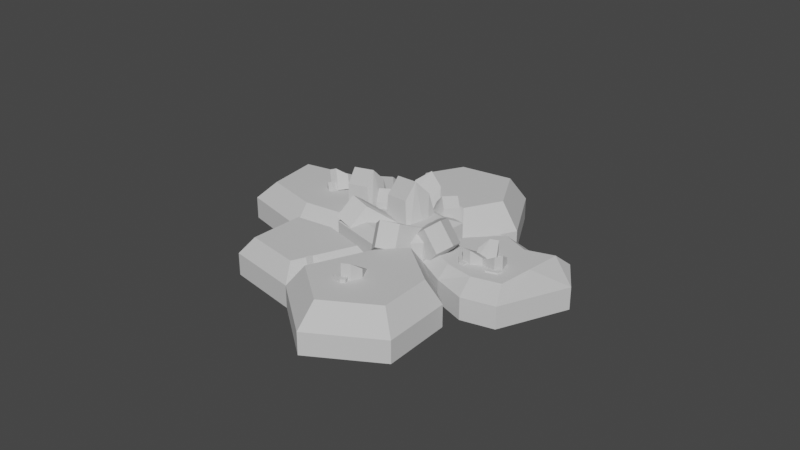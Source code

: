 # Source: LargeDrillable.blend  (saved by Blender 3.0.42; exported with 4.5.12 LTS)
import bpy
from mathutils import Matrix  # noqa: F401  (used for matrix-valued properties, if any)

bpy.ops.wm.read_factory_settings(use_empty=True)
scene = bpy.context.scene
scene.name = 'Scene'

# ---- collections
col_collection = bpy.data.collections.new('Collection'); scene.collection.children.link(col_collection)

# ---- materials (node trees are filled in below, after node groups)
mat_color2 = bpy.data.materials.new('color2')
mat_color2.use_transparent_shadow = False
mat_color2.diffuse_color = (0.64, 0.64, 0.64, 1.0)
mat_color1_002 = bpy.data.materials.new('color1.002')
mat_color1_002.use_transparent_shadow = False
mat_color1_002.diffuse_color = (0.64, 0.64, 0.64, 1.0)
mat_color1_003 = bpy.data.materials.new('color1.003')
mat_color1_003.use_transparent_shadow = False
mat_color1_003.diffuse_color = (0.64, 0.64, 0.64, 1.0)
mat_color1_004 = bpy.data.materials.new('color1.004')
mat_color1_004.use_transparent_shadow = False
mat_color1_004.diffuse_color = (0.64, 0.64, 0.64, 1.0)
mat_color1_005 = bpy.data.materials.new('color1.005')
mat_color1_005.use_transparent_shadow = False
mat_color1_005.diffuse_color = (0.64, 0.64, 0.64, 1.0)
mat_color1_006 = bpy.data.materials.new('color1.006')
mat_color1_006.use_transparent_shadow = False
mat_color1_006.diffuse_color = (0.64, 0.64, 0.64, 1.0)
mat_color1_007 = bpy.data.materials.new('color1.007')
mat_color1_007.use_transparent_shadow = False
mat_color1_007.diffuse_color = (0.64, 0.64, 0.64, 1.0)
mat_color1_008 = bpy.data.materials.new('color1.008')
mat_color1_008.use_transparent_shadow = False
mat_color1_008.diffuse_color = (0.64, 0.64, 0.64, 1.0)
mat_color1_009 = bpy.data.materials.new('color1.009')
mat_color1_009.use_transparent_shadow = False
mat_color1_009.diffuse_color = (0.64, 0.64, 0.64, 1.0)

# ---- material node trees
mat_color2.use_nodes = True; mat_color2.node_tree.nodes.clear()
_N = mat_color2.node_tree.nodes; _L = mat_color2.node_tree.links
n0 = _N.new('ShaderNodeBsdfPrincipled'); n0.name = 'Principled BSDF'; n0.location = (0, 300)
n0.distribution = 'GGX'
n0.subsurface_method = 'RANDOM_WALK_SKIN'
n0.inputs[0].default_value = (0.64, 0.64, 0.64, 1.0)
n0.inputs[3].default_value = 1.0
n0.inputs[27].default_value = (0.0, 0.0, 0.0, 1.0)
n0.inputs[28].default_value = 1.0
n1 = _N.new('ShaderNodeOutputMaterial'); n1.name = 'Material Output'; n1.location = (300, 300)
n2 = _N.new('ShaderNodeRGB'); n2.name = 'RGB'; n2.location = (-300, 300)
n2.label = 'Ambient'
n2.outputs[0].default_value = (0.0, 0.0, 0.0, 1.0)
n3 = _N.new('ShaderNodeRGB'); n3.name = 'RGB.001'; n3.location = (-300, 0)
n3.label = 'Specular'
n3.outputs[0].default_value = (0.5, 0.5, 0.5, 1.0)
_L.new(n0.outputs[0], n1.inputs[0])
n1.is_active_output = True
mat_color1_002.use_nodes = True; mat_color1_002.node_tree.nodes.clear()
_N = mat_color1_002.node_tree.nodes; _L = mat_color1_002.node_tree.links
n0 = _N.new('ShaderNodeBsdfPrincipled'); n0.name = 'Principled BSDF'; n0.location = (0, 300)
n0.distribution = 'GGX'
n0.subsurface_method = 'RANDOM_WALK_SKIN'
n0.inputs[0].default_value = (0.64, 0.64, 0.64, 1.0)
n0.inputs[3].default_value = 1.0
n0.inputs[27].default_value = (0.0, 0.0, 0.0, 1.0)
n0.inputs[28].default_value = 1.0
n1 = _N.new('ShaderNodeOutputMaterial'); n1.name = 'Material Output'; n1.location = (300, 300)
n2 = _N.new('ShaderNodeRGB'); n2.name = 'RGB'; n2.location = (-300, 300)
n2.label = 'Ambient'
n2.outputs[0].default_value = (0.0, 0.0, 0.0, 1.0)
n3 = _N.new('ShaderNodeRGB'); n3.name = 'RGB.001'; n3.location = (-300, 0)
n3.label = 'Specular'
n3.outputs[0].default_value = (0.5, 0.5, 0.5, 1.0)
_L.new(n0.outputs[0], n1.inputs[0])
n1.is_active_output = True
mat_color1_003.use_nodes = True; mat_color1_003.node_tree.nodes.clear()
_N = mat_color1_003.node_tree.nodes; _L = mat_color1_003.node_tree.links
n0 = _N.new('ShaderNodeBsdfPrincipled'); n0.name = 'Principled BSDF'; n0.location = (0, 300)
n0.distribution = 'GGX'
n0.subsurface_method = 'RANDOM_WALK_SKIN'
n0.inputs[0].default_value = (0.64, 0.64, 0.64, 1.0)
n0.inputs[3].default_value = 1.0
n0.inputs[27].default_value = (0.0, 0.0, 0.0, 1.0)
n0.inputs[28].default_value = 1.0
n1 = _N.new('ShaderNodeOutputMaterial'); n1.name = 'Material Output'; n1.location = (300, 300)
n2 = _N.new('ShaderNodeRGB'); n2.name = 'RGB'; n2.location = (-300, 300)
n2.label = 'Ambient'
n2.outputs[0].default_value = (0.0, 0.0, 0.0, 1.0)
n3 = _N.new('ShaderNodeRGB'); n3.name = 'RGB.001'; n3.location = (-300, 0)
n3.label = 'Specular'
n3.outputs[0].default_value = (0.5, 0.5, 0.5, 1.0)
_L.new(n0.outputs[0], n1.inputs[0])
n1.is_active_output = True
mat_color1_004.use_nodes = True; mat_color1_004.node_tree.nodes.clear()
_N = mat_color1_004.node_tree.nodes; _L = mat_color1_004.node_tree.links
n0 = _N.new('ShaderNodeBsdfPrincipled'); n0.name = 'Principled BSDF'; n0.location = (0, 300)
n0.distribution = 'GGX'
n0.subsurface_method = 'RANDOM_WALK_SKIN'
n0.inputs[0].default_value = (0.64, 0.64, 0.64, 1.0)
n0.inputs[3].default_value = 1.0
n0.inputs[27].default_value = (0.0, 0.0, 0.0, 1.0)
n0.inputs[28].default_value = 1.0
n1 = _N.new('ShaderNodeOutputMaterial'); n1.name = 'Material Output'; n1.location = (300, 300)
n2 = _N.new('ShaderNodeRGB'); n2.name = 'RGB'; n2.location = (-300, 300)
n2.label = 'Ambient'
n2.outputs[0].default_value = (0.0, 0.0, 0.0, 1.0)
n3 = _N.new('ShaderNodeRGB'); n3.name = 'RGB.001'; n3.location = (-300, 0)
n3.label = 'Specular'
n3.outputs[0].default_value = (0.5, 0.5, 0.5, 1.0)
_L.new(n0.outputs[0], n1.inputs[0])
n1.is_active_output = True
mat_color1_005.use_nodes = True; mat_color1_005.node_tree.nodes.clear()
_N = mat_color1_005.node_tree.nodes; _L = mat_color1_005.node_tree.links
n0 = _N.new('ShaderNodeBsdfPrincipled'); n0.name = 'Principled BSDF'; n0.location = (0, 300)
n0.distribution = 'GGX'
n0.subsurface_method = 'RANDOM_WALK_SKIN'
n0.inputs[0].default_value = (0.64, 0.64, 0.64, 1.0)
n0.inputs[3].default_value = 1.0
n0.inputs[27].default_value = (0.0, 0.0, 0.0, 1.0)
n0.inputs[28].default_value = 1.0
n1 = _N.new('ShaderNodeOutputMaterial'); n1.name = 'Material Output'; n1.location = (300, 300)
n2 = _N.new('ShaderNodeRGB'); n2.name = 'RGB'; n2.location = (-300, 300)
n2.label = 'Ambient'
n2.outputs[0].default_value = (0.0, 0.0, 0.0, 1.0)
n3 = _N.new('ShaderNodeRGB'); n3.name = 'RGB.001'; n3.location = (-300, 0)
n3.label = 'Specular'
n3.outputs[0].default_value = (0.5, 0.5, 0.5, 1.0)
_L.new(n0.outputs[0], n1.inputs[0])
n1.is_active_output = True
mat_color1_006.use_nodes = True; mat_color1_006.node_tree.nodes.clear()
_N = mat_color1_006.node_tree.nodes; _L = mat_color1_006.node_tree.links
n0 = _N.new('ShaderNodeBsdfPrincipled'); n0.name = 'Principled BSDF'; n0.location = (0, 300)
n0.distribution = 'GGX'
n0.subsurface_method = 'RANDOM_WALK_SKIN'
n0.inputs[0].default_value = (0.64, 0.64, 0.64, 1.0)
n0.inputs[3].default_value = 1.0
n0.inputs[27].default_value = (0.0, 0.0, 0.0, 1.0)
n0.inputs[28].default_value = 1.0
n1 = _N.new('ShaderNodeOutputMaterial'); n1.name = 'Material Output'; n1.location = (300, 300)
n2 = _N.new('ShaderNodeRGB'); n2.name = 'RGB'; n2.location = (-300, 300)
n2.label = 'Ambient'
n2.outputs[0].default_value = (0.0, 0.0, 0.0, 1.0)
n3 = _N.new('ShaderNodeRGB'); n3.name = 'RGB.001'; n3.location = (-300, 0)
n3.label = 'Specular'
n3.outputs[0].default_value = (0.5, 0.5, 0.5, 1.0)
_L.new(n0.outputs[0], n1.inputs[0])
n1.is_active_output = True
mat_color1_007.use_nodes = True; mat_color1_007.node_tree.nodes.clear()
_N = mat_color1_007.node_tree.nodes; _L = mat_color1_007.node_tree.links
n0 = _N.new('ShaderNodeBsdfPrincipled'); n0.name = 'Principled BSDF'; n0.location = (0, 300)
n0.distribution = 'GGX'
n0.subsurface_method = 'RANDOM_WALK_SKIN'
n0.inputs[0].default_value = (0.64, 0.64, 0.64, 1.0)
n0.inputs[3].default_value = 1.0
n0.inputs[27].default_value = (0.0, 0.0, 0.0, 1.0)
n0.inputs[28].default_value = 1.0
n1 = _N.new('ShaderNodeOutputMaterial'); n1.name = 'Material Output'; n1.location = (300, 300)
n2 = _N.new('ShaderNodeRGB'); n2.name = 'RGB'; n2.location = (-300, 300)
n2.label = 'Ambient'
n2.outputs[0].default_value = (0.0, 0.0, 0.0, 1.0)
n3 = _N.new('ShaderNodeRGB'); n3.name = 'RGB.001'; n3.location = (-300, 0)
n3.label = 'Specular'
n3.outputs[0].default_value = (0.5, 0.5, 0.5, 1.0)
_L.new(n0.outputs[0], n1.inputs[0])
n1.is_active_output = True
mat_color1_008.use_nodes = True; mat_color1_008.node_tree.nodes.clear()
_N = mat_color1_008.node_tree.nodes; _L = mat_color1_008.node_tree.links
n0 = _N.new('ShaderNodeBsdfPrincipled'); n0.name = 'Principled BSDF'; n0.location = (0, 300)
n0.distribution = 'GGX'
n0.subsurface_method = 'RANDOM_WALK_SKIN'
n0.inputs[0].default_value = (0.64, 0.64, 0.64, 1.0)
n0.inputs[3].default_value = 1.0
n0.inputs[27].default_value = (0.0, 0.0, 0.0, 1.0)
n0.inputs[28].default_value = 1.0
n1 = _N.new('ShaderNodeOutputMaterial'); n1.name = 'Material Output'; n1.location = (300, 300)
n2 = _N.new('ShaderNodeRGB'); n2.name = 'RGB'; n2.location = (-300, 300)
n2.label = 'Ambient'
n2.outputs[0].default_value = (0.0, 0.0, 0.0, 1.0)
n3 = _N.new('ShaderNodeRGB'); n3.name = 'RGB.001'; n3.location = (-300, 0)
n3.label = 'Specular'
n3.outputs[0].default_value = (0.5, 0.5, 0.5, 1.0)
_L.new(n0.outputs[0], n1.inputs[0])
n1.is_active_output = True
mat_color1_009.use_nodes = True; mat_color1_009.node_tree.nodes.clear()
_N = mat_color1_009.node_tree.nodes; _L = mat_color1_009.node_tree.links
n0 = _N.new('ShaderNodeBsdfPrincipled'); n0.name = 'Principled BSDF'; n0.location = (0, 300)
n0.distribution = 'GGX'
n0.subsurface_method = 'RANDOM_WALK_SKIN'
n0.inputs[0].default_value = (0.64, 0.64, 0.64, 1.0)
n0.inputs[3].default_value = 1.0
n0.inputs[27].default_value = (0.0, 0.0, 0.0, 1.0)
n0.inputs[28].default_value = 1.0
n1 = _N.new('ShaderNodeOutputMaterial'); n1.name = 'Material Output'; n1.location = (300, 300)
n2 = _N.new('ShaderNodeRGB'); n2.name = 'RGB'; n2.location = (-300, 300)
n2.label = 'Ambient'
n2.outputs[0].default_value = (0.0, 0.0, 0.0, 1.0)
n3 = _N.new('ShaderNodeRGB'); n3.name = 'RGB.001'; n3.location = (-300, 0)
n3.label = 'Specular'
n3.outputs[0].default_value = (0.5, 0.5, 0.5, 1.0)
_L.new(n0.outputs[0], n1.inputs[0])
n1.is_active_output = True

# ---- world
world_world = bpy.data.worlds.new('World'); scene.world = world_world
world_world.use_nodes = True; world_world.node_tree.nodes.clear()
_N = world_world.node_tree.nodes; _L = world_world.node_tree.links
n0 = _N.new('ShaderNodeOutputWorld'); n0.name = 'World Output'; n0.location = (300, 300)
n1 = _N.new('ShaderNodeBackground'); n1.name = 'Background'; n1.location = (10, 300)
n1.inputs[0].default_value = (0.05088, 0.05088, 0.05088, 1.0)
_L.new(n1.outputs[0], n0.inputs[0])
n0.is_active_output = True
world_world.color = (0.05088, 0.05088, 0.05088)
world_world.use_sun_shadow = False
world_world.sun_shadow_jitter_overblur = 0.0

# ---- meshes
me_rock_type4_02_mesh = bpy.data.meshes.new('Rock Type4 02_mesh')
me_rock_type4_02_mesh.from_pydata([(0.03824, -0.05998, -0.416), (0.9603, -0.05998, 0.2959), (1.069, -0.05998, -0.2031), (0.3246, -0.05998, -0.781), (-0.1411, -0.05998, -1.265), (-0.7169, -0.05998, -0.8683), (-0.4342, -0.05998, -0.1345), (-0.4171, -0.05998, 0.2623), (-0.0881, -0.05998, 0.6389), (0.458, -0.05998, 0.264), (1.439, -0.05998, -0.7501), (0.9339, -0.05998, -1.142), (-1.41, -0.05998, -0.7827), (-1.587, -0.05998, -0.09219), (-1.11, -0.05998, 0.3479), (1.107, -0.05998, 0.7979), (0.05866, -0.05998, 1.141), (0.7021, -0.05998, 1.34), (-1.181, -0.05998, 0.7554), (-0.5697, -0.05998, 1.471), (0.03824, 0.1474, -0.416), (0.9603, 0.1474, 0.2959), (1.069, 0.1474, -0.2031), (0.3246, 0.1474, -0.781), (-0.1411, 0.1474, -1.265), (-0.7169, 0.1474, -0.8683), (-0.4342, 0.1474, -0.1345), (-0.4171, 0.1474, 0.2623), (-0.0881, 0.1474, 0.6389), (0.458, 0.1474, 0.264), (1.439, 0.1474, -0.7501), (0.9339, 0.1474, -1.142), (-1.41, 0.1474, -0.7827), (-1.587, 0.1474, -0.09219), (-1.11, 0.1474, 0.3479), (1.107, 0.1474, 0.7979), (0.05866, 0.1474, 1.141), (0.7021, 0.1474, 1.34), (-1.181, 0.1474, 0.7554), (-0.5697, 0.1474, 1.471), (-0.5583, 0.3543, -0.1531), (-0.7724, 0.3543, -0.7089), (-0.5454, 0.3543, 0.1474), (-1.431, 0.3543, -0.1211), (-1.297, 0.3543, -0.6441), (-1.07, 0.3543, 0.2123), (0.4791, 0.3796, 0.3993), (0.08622, 0.3796, 0.669), (0.8404, 0.3796, 0.4223), (0.6546, 0.3796, 1.174), (0.1918, 0.3796, 1.03), (0.946, 0.3796, 0.7834), (0.9875, 0.3206, -0.2505), (0.9061, 0.3206, 0.1222), (0.2175, 0.3206, -0.4095), (0.4313, 0.3206, -0.6821), (0.531, 0.3206, 0.09834), (0.8864, 0.3206, -0.9517), (1.264, 0.3206, -0.659), (0.1958, 0.2984, -0.7588), (-0.01832, 0.2984, -0.4859), (-0.1524, 0.2984, -1.121), (-0.5829, 0.2984, -0.8241), (-0.3715, 0.2984, -0.2755), (-0.4342, 0.3226, -0.1345), (0.03824, 0.3226, -0.416), (-0.4171, 0.3226, 0.2623), (-0.0881, 0.3226, 0.6389), (0.458, 0.3226, 0.264), (-0.3298, 0.3756, -0.05678), (-7.406e-05, 0.3756, -0.2533), (-0.3179, 0.3756, 0.2202), (-0.08826, 0.3756, 0.4831), (0.2929, 0.3756, 0.2214), (-0.1997, 0.2414, 0.636), (-0.4274, 0.2414, 0.3755), (-0.5783, 0.2414, 1.343), (-0.9954, 0.2414, 0.827), (-0.1132, -0.05998, 1.081), (-0.1907, 0.2414, 0.9993), (-0.724, -0.05998, 0.3523), (-0.724, 0.1474, 0.3523), (-0.6378, 0.2414, 0.4447), (-0.1132, 0.1474, 1.081), (-0.3929, -0.05998, 1.225), (-0.4529, 0.2414, 1.104), (-1.016, -0.05998, 0.4908), (-1.016, 0.1474, 0.4908), (-0.8583, 0.2414, 0.5946), (-0.3929, 0.1474, 1.225), (-0.9348, 0.1474, 1.398), (-0.3136, 0.2414, 0.5058), (-0.7868, 0.2414, 1.085), (-0.2031, 0.3756, 0.3517), (-0.9348, -0.05998, 1.398), (-0.2526, -0.05998, 0.4506), (-0.2526, 0.1474, 0.4506), (-0.2526, 0.3226, 0.4506), (-0.4142, 0.2414, 0.722), (-0.4186, -0.05998, 0.7165), (-0.599, 0.2414, 0.905), (-0.6226, -0.05998, 0.9388)], [], [(0, 2, 1), (0, 3, 2), (0, 4, 3), (0, 5, 4), (0, 6, 5), (0, 7, 6), (0, 8, 95, 7), (0, 9, 8), (0, 1, 9), (3, 11, 10, 2), (7, 14, 13, 6), (6, 13, 12, 5), (1, 15, 17, 9), (9, 17, 16, 8), (101, 94, 18, 86), (31, 23, 55, 57), (21, 22, 52, 53), (24, 25, 62, 61), (25, 26, 63, 62), (20, 23, 59, 60), (26, 27, 66, 64), (96, 28, 67, 97), (28, 29, 68, 67), (23, 20, 54, 55), (29, 21, 53, 56), (33, 34, 45, 43), (27, 26, 40, 42), (37, 35, 51, 49), (35, 21, 48, 51), (96, 27, 75, 91), (12, 13, 33, 32), (15, 1, 21, 35), (4, 5, 25, 24), (13, 14, 34, 33), (1, 2, 22, 21), (8, 16, 36, 28), (94, 19, 39, 90), (14, 7, 27, 34), (86, 18, 38, 87), (5, 12, 32, 25), (10, 11, 31, 30), (78, 8, 28, 83), (16, 17, 37, 36), (2, 10, 30, 22), (17, 15, 35, 37), (3, 4, 24, 23), (11, 3, 23, 31), (42, 40, 43, 45), (40, 41, 44, 43), (26, 25, 41, 40), (25, 32, 44, 41), (32, 33, 43, 44), (34, 27, 42, 45), (48, 46, 49, 51), (46, 47, 50, 49), (28, 36, 50, 47), (21, 29, 46, 48), (29, 28, 47, 46), (36, 37, 49, 50), (54, 53, 52), (54, 52, 55), (54, 56, 53), (55, 52, 58, 57), (30, 31, 57, 58), (20, 29, 56, 54), (22, 30, 58, 52), (60, 59, 61), (60, 61, 62), (60, 62, 63), (23, 24, 61, 59), (26, 20, 60, 63), (67, 68, 73, 72), (65, 64, 69, 70), (68, 65, 70, 73), (29, 20, 65, 68), (20, 26, 64, 65), (70, 69, 71), (70, 71, 93, 72), (70, 72, 73), (97, 67, 72, 93), (64, 66, 71, 69), (100, 88, 77, 92), (83, 28, 74, 79), (90, 39, 76, 92), (87, 38, 77, 88), (27, 81, 82, 75), (89, 83, 79, 85), (91, 75, 82, 98), (84, 78, 83, 89), (7, 80, 81, 27), (95, 99, 80, 7), (19, 84, 89, 39), (39, 89, 85, 76), (81, 87, 88, 82), (98, 82, 88, 100), (80, 86, 87, 81), (99, 101, 86, 80), (78, 84, 101, 99), (79, 98, 100, 85), (8, 78, 99, 95), (74, 91, 98, 79), (38, 90, 92, 77), (85, 100, 92, 76), (66, 97, 93, 71), (18, 94, 90, 38), (28, 96, 91, 74), (27, 96, 97, 66), (84, 19, 94, 101)])
_uv = me_rock_type4_02_mesh.uv_layers.new(name='Rock_Type4_02_mesh-mesh-map-0')
_uv.uv.foreach_set('vector', [0.2202, 0.2241, 0.2641, 0.2241, 0.2641, 0.2681, 0.2202, 0.2241, 0.2641, 0.2241, 0.2641, 0.2681, 0.2202, 0.2241, 0.2641, 0.2241, 0.2641, 0.2681, 0.2202, 0.2241, 0.2641, 0.2241, 0.2641, 0.2681, 0.2202, 0.2241, 0.2641, 0.2241, 0.2641, 0.2681, 0.2202, 0.2241, 0.2641, 0.2241, 0.2641, 0.2681, 0.2202, 0.2241, 0.2641, 0.2241, 0.2641, 0.2461, 0.2641, 0.2681, 0.2202, 0.2241, 0.2641, 0.2241, 0.2641, 0.2681, 0.2202, 0.2241, 0.2641, 0.2241, 0.2641, 0.2681, 0.2202, 0.2241, 0.2641, 0.2241, 0.2641, 0.2681, 0.2202, 0.2681, 0.2202, 0.2241, 0.2641, 0.2241, 0.2641, 0.2681, 0.2202, 0.2681, 0.2202, 0.2241, 0.2641, 0.2241, 0.2641, 0.2681, 0.2202, 0.2681, 0.2202, 0.2241, 0.2641, 0.2241, 0.2641, 0.2681, 0.2202, 0.2681, 0.2202, 0.2241, 0.2641, 0.2241, 0.2641, 0.2681, 0.2202, 0.2681, 0.2531, 0.2461, 0.2641, 0.2461, 0.2641, 0.2681, 0.2531, 0.2681, 0.2202, 0.2241, 0.2641, 0.2241, 0.2641, 0.2681, 0.2202, 0.2681, 0.2202, 0.2241, 0.2641, 0.2241, 0.2641, 0.2681, 0.2202, 0.2681, 0.728, 0.1968, 0.772, 0.1968, 0.772, 0.2407, 0.728, 0.2407, 0.728, 0.1968, 0.772, 0.1968, 0.772, 0.2407, 0.728, 0.2407, 0.728, 0.1968, 0.772, 0.1968, 0.772, 0.2407, 0.728, 0.2407, 0.2046, 0.7241, 0.2485, 0.7241, 0.2485, 0.7681, 0.2046, 0.7681, 0.2266, 0.7241, 0.2485, 0.7241, 0.2485, 0.7681, 0.2266, 0.7681, 0.2046, 0.7241, 0.2485, 0.7241, 0.2485, 0.7681, 0.2046, 0.7681, 0.2202, 0.2241, 0.2641, 0.2241, 0.2641, 0.2681, 0.2202, 0.2681, 0.2202, 0.2241, 0.2641, 0.2241, 0.2641, 0.2681, 0.2202, 0.2681, 0.2046, 0.7241, 0.2485, 0.7241, 0.2485, 0.7681, 0.2046, 0.7681, 0.2046, 0.7241, 0.2485, 0.7241, 0.2485, 0.7681, 0.2046, 0.7681, 0.728, 0.1968, 0.772, 0.1968, 0.772, 0.2407, 0.728, 0.2407, 0.728, 0.1968, 0.772, 0.1968, 0.772, 0.2407, 0.728, 0.2407, 0.2422, 0.2241, 0.2641, 0.2241, 0.2641, 0.2681, 0.2422, 0.2681, 0.2046, 0.7241, 0.2485, 0.7241, 0.2485, 0.7681, 0.2046, 0.7681, 0.728, 0.1968, 0.772, 0.1968, 0.772, 0.2407, 0.728, 0.2407, 0.728, 0.1968, 0.772, 0.1968, 0.772, 0.2407, 0.728, 0.2407, 0.2046, 0.7241, 0.2485, 0.7241, 0.2485, 0.7681, 0.2046, 0.7681, 0.2202, 0.2241, 0.2641, 0.2241, 0.2641, 0.2681, 0.2202, 0.2681, 0.728, 0.1968, 0.772, 0.1968, 0.772, 0.2407, 0.728, 0.2407, 0.2422, 0.2241, 0.2641, 0.2241, 0.2641, 0.2681, 0.2422, 0.2681, 0.2046, 0.7241, 0.2485, 0.7241, 0.2485, 0.7681, 0.2046, 0.7681, 0.2531, 0.2241, 0.2641, 0.2241, 0.2641, 0.2681, 0.2531, 0.2681, 0.2046, 0.7241, 0.2485, 0.7241, 0.2485, 0.7681, 0.2046, 0.7681, 0.2202, 0.2241, 0.2641, 0.2241, 0.2641, 0.2681, 0.2202, 0.2681, 0.2422, 0.2241, 0.2641, 0.2241, 0.2641, 0.2681, 0.2424, 0.2681, 0.728, 0.1968, 0.772, 0.1968, 0.772, 0.2407, 0.728, 0.2407, 0.2202, 0.2241, 0.2641, 0.2241, 0.2641, 0.2681, 0.2202, 0.2681, 0.728, 0.1968, 0.772, 0.1968, 0.772, 0.2407, 0.728, 0.2407, 0.728, 0.1968, 0.772, 0.1968, 0.772, 0.2407, 0.728, 0.2407, 0.2202, 0.2241, 0.2641, 0.2241, 0.2641, 0.2681, 0.2202, 0.2681, 0.2046, 0.7241, 0.2485, 0.7241, 0.2485, 0.7681, 0.2046, 0.7681, 0.2046, 0.7241, 0.2485, 0.7241, 0.2485, 0.7681, 0.2046, 0.7681, 0.2046, 0.7241, 0.2485, 0.7241, 0.2485, 0.7681, 0.2046, 0.7681, 0.2046, 0.7241, 0.2485, 0.7241, 0.2485, 0.7681, 0.2046, 0.7681, 0.2046, 0.7241, 0.2485, 0.7241, 0.2485, 0.7681, 0.2046, 0.7681, 0.2046, 0.7241, 0.2485, 0.7241, 0.2485, 0.7681, 0.2046, 0.7681, 0.728, 0.1968, 0.772, 0.1968, 0.772, 0.2407, 0.728, 0.2407, 0.728, 0.1968, 0.772, 0.1968, 0.772, 0.2407, 0.728, 0.2407, 0.728, 0.1968, 0.772, 0.1968, 0.772, 0.2407, 0.728, 0.2407, 0.728, 0.1968, 0.772, 0.1968, 0.772, 0.2407, 0.728, 0.2407, 0.728, 0.1968, 0.772, 0.1968, 0.772, 0.2407, 0.728, 0.2407, 0.728, 0.1968, 0.772, 0.1968, 0.772, 0.2407, 0.728, 0.2407, 0.2202, 0.2241, 0.2641, 0.2241, 0.2641, 0.2681, 0.2202, 0.2241, 0.2641, 0.2241, 0.2641, 0.2681, 0.2202, 0.2241, 0.2641, 0.2241, 0.2641, 0.2681, 0.2202, 0.2241, 0.2641, 0.2241, 0.2641, 0.2681, 0.2202, 0.2681, 0.2202, 0.2241, 0.2641, 0.2241, 0.2641, 0.2681, 0.2202, 0.2681, 0.2202, 0.2241, 0.2641, 0.2241, 0.2641, 0.2681, 0.2202, 0.2681, 0.2202, 0.2241, 0.2641, 0.2241, 0.2641, 0.2681, 0.2202, 0.2681, 0.728, 0.1968, 0.772, 0.1968, 0.772, 0.2407, 0.728, 0.1968, 0.772, 0.1968, 0.772, 0.2407, 0.728, 0.1968, 0.772, 0.1968, 0.772, 0.2407, 0.728, 0.1968, 0.772, 0.1968, 0.772, 0.2407, 0.728, 0.2407, 0.728, 0.1968, 0.772, 0.1968, 0.772, 0.2407, 0.728, 0.2407, 0.2046, 0.7241, 0.2485, 0.7241, 0.2485, 0.7681, 0.2046, 0.7681, 0.2046, 0.7241, 0.2485, 0.7241, 0.2485, 0.7681, 0.2046, 0.7681, 0.2046, 0.7241, 0.2485, 0.7241, 0.2485, 0.7681, 0.2046, 0.7681, 0.2046, 0.7241, 0.2485, 0.7241, 0.2485, 0.7681, 0.2046, 0.7681, 0.2046, 0.7241, 0.2485, 0.7241, 0.2485, 0.7681, 0.2046, 0.7681, 0.2046, 0.7241, 0.2485, 0.7241, 0.2485, 0.7681, 0.2046, 0.7241, 0.2485, 0.7241, 0.2485, 0.7461, 0.2485, 0.7681, 0.2046, 0.7241, 0.2485, 0.7241, 0.2485, 0.7681, 0.2266, 0.7241, 0.2485, 0.7241, 0.2485, 0.7681, 0.2266, 0.7681, 0.2046, 0.7241, 0.2485, 0.7241, 0.2485, 0.7681, 0.2046, 0.7681, 0.2422, 0.257, 0.2641, 0.257, 0.2641, 0.2681, 0.2422, 0.2681, 0.2424, 0.2241, 0.2641, 0.2241, 0.2641, 0.2681, 0.2424, 0.2681, 0.2422, 0.2241, 0.2641, 0.2241, 0.2641, 0.2681, 0.2422, 0.2681, 0.2531, 0.2241, 0.2641, 0.2241, 0.2641, 0.2681, 0.2531, 0.2681, 0.2202, 0.2241, 0.242, 0.2241, 0.242, 0.2681, 0.2202, 0.2681, 0.2313, 0.2241, 0.2424, 0.2241, 0.2424, 0.2681, 0.2313, 0.2681, 0.2422, 0.2241, 0.2641, 0.2241, 0.2641, 0.2459, 0.2422, 0.2459, 0.2312, 0.2241, 0.2422, 0.2241, 0.2424, 0.2681, 0.2313, 0.2681, 0.2202, 0.2241, 0.242, 0.2241, 0.242, 0.2681, 0.2202, 0.2681, 0.2202, 0.2461, 0.2421, 0.2461, 0.242, 0.2681, 0.2202, 0.2681, 0.2202, 0.2241, 0.2312, 0.2241, 0.2313, 0.2681, 0.2202, 0.2681, 0.2202, 0.2241, 0.2313, 0.2241, 0.2313, 0.2681, 0.2202, 0.2681, 0.242, 0.2241, 0.2531, 0.2241, 0.2531, 0.2681, 0.242, 0.2681, 0.2422, 0.2459, 0.2641, 0.2459, 0.2641, 0.257, 0.2422, 0.257, 0.242, 0.2241, 0.2531, 0.2241, 0.2531, 0.2681, 0.242, 0.2681, 0.2421, 0.2461, 0.2531, 0.2461, 0.2531, 0.2681, 0.242, 0.2681, 0.2422, 0.2241, 0.2532, 0.2241, 0.2531, 0.2461, 0.2421, 0.2461, 0.2202, 0.2459, 0.2422, 0.2459, 0.2422, 0.257, 0.2202, 0.257, 0.2202, 0.2241, 0.2422, 0.2241, 0.2421, 0.2461, 0.2202, 0.2461, 0.2202, 0.2241, 0.2422, 0.2241, 0.2422, 0.2459, 0.2202, 0.2459, 0.2202, 0.2241, 0.2422, 0.2241, 0.2422, 0.2681, 0.2202, 0.2681, 0.2202, 0.257, 0.2422, 0.257, 0.2422, 0.2681, 0.2202, 0.2681, 0.2046, 0.7241, 0.2266, 0.7241, 0.2266, 0.7681, 0.2046, 0.7681, 0.2202, 0.2241, 0.2422, 0.2241, 0.2422, 0.2681, 0.2202, 0.2681, 0.2202, 0.2241, 0.2422, 0.2241, 0.2422, 0.2681, 0.2202, 0.2681, 0.2046, 0.7241, 0.2266, 0.7241, 0.2266, 0.7681, 0.2046, 0.7681, 0.2532, 0.2241, 0.2641, 0.2241, 0.2641, 0.2461, 0.2531, 0.2461])
me_rock_type4_02_mesh.materials.append(mat_color2)
me_rock_type4_02_mesh.use_remesh_fix_poles = True
me_rock_type4_02_mesh.use_remesh_preserve_attributes = False
me_rock_type4_02_mesh.update()
me_rock_type3_04_mesh = bpy.data.meshes.new('Rock Type3 04_mesh')
me_rock_type3_04_mesh.from_pydata([(0.4352, -0.1261, 0.1062), (0.3561, 0.07993, 0.44), (0.06239, -0.2538, 0.2168), (0.1335, 0.03114, 0.4773), (0.3614, 0.05889, -0.09196), (0.2947, 0.2544, 0.3017), (-0.009163, -0.07438, 0.02465), (0.07206, 0.2056, 0.339), (0.2452, 0.1307, 0.5595), (0.2572, -0.2111, 0.1841), (0.1838, 0.3052, 0.4213), (0.1666, 0.01619, -0.05929), (0.4324, -0.1261, -0.2573), (0.6771, 0.07993, -0.01701), (0.3342, -0.2538, 0.1189), (0.5939, 0.03114, 0.1928), (0.2247, 0.05889, -0.2967), (0.527, 0.2544, -0.03599), (0.1328, -0.07438, 0.08073), (0.4438, 0.2056, 0.1738), (0.7221, 0.1307, 0.1397), (0.4071, -0.2111, -0.06472), (0.572, 0.3052, 0.1207), (0.1518, 0.01619, -0.1131), (0.1105, -0.1261, 0.2188), (-0.2008, 0.07993, 0.3627), (-0.2067, -0.2538, -0.006116), (-0.3676, 0.03114, 0.2107), (0.2208, 0.05889, 0.03833), (-0.13, 0.2544, 0.229), (-0.09974, -0.07438, -0.1811), (-0.2968, 0.2056, 0.07696), (-0.3633, 0.1307, 0.3494), (-0.06067, -0.2111, 0.1269), (-0.2925, 0.3052, 0.2156), (0.07481, 0.01619, -0.09471), (-0.209, -0.1261, -0.212), (-0.2528, 0.07993, -0.5521), (0.1008, -0.2538, -0.447), (-0.05767, 0.03114, -0.6656), (-0.06999, 0.05889, -0.05258), (-0.1465, 0.2544, -0.4444), (0.2355, -0.07438, -0.2925), (0.04861, 0.2056, -0.5579), (-0.1913, 0.1307, -0.7032), (-0.06997, -0.2111, -0.3477), (-0.08497, 0.3052, -0.5954), (0.1008, 0.01619, -0.1519), (0.1567, -0.1045, -0.4689), (0.2318, 0.1484, -0.4881), (0.4126, -0.1045, -0.3811), (0.3666, 0.1484, -0.4166), (0.06969, -0.1045, -0.3048), (0.161, 0.1703, -0.3547), (0.3282, -0.1045, -0.222), (0.2958, 0.1703, -0.2831), (0.3059, 0.2303, -0.465), (0.2946, -0.1045, -0.4437), (0.2351, 0.2522, -0.3316), (0.1877, -0.1045, -0.2422), (-0.04001, -0.1349, 0.09733), (-0.1013, 0.2817, -0.01457), (-0.004361, -0.1349, -0.3469), (-0.04216, 0.2817, -0.259), (0.2574, -0.1349, 0.1693), (0.1405, 0.3178, 0.04399), (0.284, -0.1349, -0.277), (0.1997, 0.3178, -0.2004), (-0.09479, 0.4167, -0.1423), (-0.05615, -0.1349, -0.133), (0.1471, 0.4528, -0.08379), (0.3091, -0.1349, -0.04454), (-0.1632, -0.1245, 0.03089), (-0.2373, 0.1662, -0.01847), (-0.2848, -0.1245, -0.2553), (-0.2798, 0.1662, -0.1887), (0.04393, -0.1245, -0.02077), (-0.06885, 0.1914, -0.06049), (-0.08397, -0.1245, -0.3054), (-0.1113, 0.1914, -0.2307), (-0.2746, 0.2604, -0.09959), (-0.2477, -0.1245, -0.1063), (-0.1061, 0.2856, -0.1416), (0.006781, -0.1245, -0.1698), (-0.4711, -0.1067, 0.07909), (-0.546, 0.2566, -0.003177), (-0.532, -0.1067, -0.3047), (-0.546, 0.2566, -0.2225), (-0.2043, -0.1067, 0.07909), (-0.329, 0.2881, -0.003177), (-0.2733, -0.1067, -0.3047), (-0.329, 0.2881, -0.2225), (-0.5667, 0.3743, -0.1128), (-0.532, -0.1067, -0.1128), (-0.3497, 0.4058, -0.1128), (-0.2043, -0.1067, -0.1128), (0.8473, -0.08587, 0.06141), (0.8473, 0.003965, 0.06141), (0.7383, -0.08587, 0.01339), (0.7173, 0.003965, 0.05403), (0.8295, -0.08587, 0.1416), (0.8295, 0.005429, 0.1416), (0.7382, -0.08587, 0.1047), (0.7382, -0.03263, 0.1047), (0.8106, 0.003965, 0.03421), (0.8106, -0.08587, 0.03421), (0.7838, 0.005429, 0.1415), (0.7838, -0.08587, 0.1415), (0.7622, -0.07529, -0.1524), (0.7622, -0.03179, -0.1524), (0.9549, -0.07529, -0.1119), (0.9549, -0.03179, -0.1119), (0.7849, -0.07529, 0.09342), (0.7849, 0.1204, 0.09342), (0.9437, -0.07529, 0.04239), (0.9437, 0.05588, 0.04239), (0.8394, -0.03179, -0.1468), (0.8394, -0.07529, -0.1468), (0.8621, 0.1204, 0.099), (0.8621, -0.07529, 0.099), (1.073, -0.08587, 0.001111), (1.073, 0.003965, 0.001111), (0.989, -0.08587, 0.08536), (1.019, 0.003965, 0.1196), (1.142, -0.08587, 0.04671), (1.142, 0.005429, 0.04671), (1.074, -0.08587, 0.1185), (1.074, -0.03263, 0.1185), (1.035, 0.003965, 0.02546), (1.035, -0.08587, 0.02546), (1.125, 0.005429, 0.08925), (1.125, -0.08587, 0.08925), (0.8431, -0.07529, 0.003109), (0.8431, -0.03179, 0.003109), (0.9505, -0.07529, -0.1619), (0.9505, -0.03179, -0.1619), (1.081, -0.07529, 0.07082), (1.081, 0.1204, 0.07082), (1.09, -0.07529, -0.09571), (1.09, 0.05588, -0.09571), (0.8762, -0.03179, -0.06681), (0.8762, -0.07529, -0.06681), (1.114, 0.1204, 0.0008969), (1.114, -0.07529, 0.0008969), (0.894, -0.08587, -0.1372), (0.894, 0.003965, -0.1372), (1.013, -0.08587, -0.1357), (1.016, 0.003965, -0.1813), (0.879, -0.08587, -0.2179), (0.879, 0.005429, -0.2179), (0.9774, -0.08587, -0.2197), (0.9774, -0.03263, -0.2197), (0.9384, 0.003965, -0.1265), (0.9384, -0.08587, -0.1265), (0.921, 0.005429, -0.2357), (0.921, -0.08587, -0.2357), (1.056, -0.07529, 0.02626), (1.056, -0.03179, 0.02626), (0.8628, -0.07529, 0.06448), (0.8628, -0.03179, 0.06448), (0.9389, -0.07529, -0.191), (0.9389, 0.1204, -0.191), (0.8127, -0.07529, -0.0819), (0.8127, 0.05588, -0.0819), (0.9828, -0.03179, 0.05133), (0.9828, -0.07529, 0.05133), (0.8657, 0.1204, -0.166), (0.8657, -0.07529, -0.166), (0.6603, -0.3111, -0.6088), (0.6603, -0.2212, -0.6088), (0.7293, -0.3111, -0.5118), (0.7681, -0.2212, -0.5359), (0.7167, -0.3111, -0.6686), (0.7167, -0.2198, -0.6686), (0.7762, -0.3111, -0.5901), (0.7762, -0.2578, -0.5901), (0.6779, -0.2212, -0.5667), (0.6779, -0.3111, -0.5667), (0.7559, -0.2198, -0.6451), (0.7559, -0.3111, -0.6451), (0.6239, -0.3005, -0.3816), (0.6239, -0.257, -0.3816), (0.4791, -0.3005, -0.5151), (0.4791, -0.257, -0.5151), (0.7303, -0.3005, -0.6044), (0.7303, -0.1048, -0.6044), (0.5677, -0.3005, -0.6419), (0.5677, -0.1693, -0.6419), (0.5604, -0.257, -0.426), (0.5604, -0.3005, -0.426), (0.6668, -0.1048, -0.6487), (0.6668, -0.3005, -0.6487), (0.3972, 0.04396, 1.028), (0.3972, 0.1338, 1.028), (0.2791, 0.04396, 1.043), (0.2823, 0.1338, 1.089), (0.4236, 0.04396, 1.106), (0.4236, 0.1353, 1.106), (0.3264, 0.04396, 1.121), (0.3264, 0.0972, 1.121), (0.3517, 0.1338, 1.024), (0.3517, 0.04396, 1.024), (0.3846, 0.1353, 1.129), (0.3846, 0.04396, 1.129), (0.2134, 0.05454, 0.8893), (0.2134, 0.09804, 0.8893), (0.3991, 0.05454, 0.8237), (0.3991, 0.09804, 0.8237), (0.3605, 0.05454, 1.088), (0.3605, 0.2502, 1.088), (0.4697, 0.05454, 0.9614), (0.4697, 0.1857, 0.9614), (0.2822, 0.09804, 0.854), (0.2822, 0.05454, 0.854), (0.4294, 0.2502, 1.052), (0.4294, 0.05454, 1.052), (0.01764, -0.07195, 0.9981), (-0.01573, 0.008284, 0.9753), (-0.08475, -0.1236, 0.966), (-0.1365, -0.03923, 0.9849), (0.003192, -0.05548, 1.077), (-0.03072, 0.02606, 1.054), (-0.08246, -0.09782, 1.054), (-0.1022, -0.05027, 1.04), (-0.05046, -0.01223, 0.9539), (-0.01709, -0.09246, 0.9767), (-0.07309, 0.01009, 1.06), (-0.03918, -0.07144, 1.083), (-0.07078, -0.1528, 0.8013), (-0.08694, -0.1139, 0.7903), (0.1091, -0.07395, 0.8154), (0.09296, -0.0351, 0.8044), (-0.04332, -0.07523, 1.034), (-0.116, 0.09954, 0.9844), (0.1028, -0.03416, 0.9648), (0.05403, 0.083, 0.9315), (-0.01519, -0.08536, 0.7857), (0.0009734, -0.1242, 0.7968), (-0.04425, 0.1281, 0.9799), (0.02844, -0.04668, 1.03), (-0.7922, 0.05363, -0.1573), (-0.8256, 0.1339, -0.1801), (-0.8946, 0.001945, -0.1894), (-0.9464, 0.08635, -0.1705), (-0.8067, 0.0701, -0.07817), (-0.8406, 0.1516, -0.1013), (-0.8923, 0.02776, -0.1018), (-0.9121, 0.07531, -0.1153), (-0.8603, 0.1134, -0.2015), (-0.8269, 0.03312, -0.1787), (-0.8829, 0.1357, -0.09552), (-0.849, 0.05414, -0.07236), (-0.8806, -0.02719, -0.3541), (-0.8968, 0.01167, -0.3651), (-0.7007, 0.05163, -0.34), (-0.7169, 0.09048, -0.351), (-0.8532, 0.05035, -0.1213), (-0.9259, 0.2251, -0.1709), (-0.7071, 0.09142, -0.1906), (-0.7558, 0.2086, -0.2239), (-0.825, 0.04022, -0.3696), (-0.8089, 0.001365, -0.3586), (-0.8541, 0.2537, -0.1755), (-0.7814, 0.0789, -0.1259)], [], [(8, 3, 2, 9), (3, 7, 6, 2), (10, 5, 4, 11), (5, 1, 0, 4), (9, 2, 6, 11), (10, 7, 3, 8), (5, 10, 8, 1), (0, 9, 11, 4), (7, 10, 11, 6), (1, 8, 9, 0), (20, 15, 14, 21), (15, 19, 18, 14), (22, 17, 16, 23), (17, 13, 12, 16), (21, 14, 18, 23), (22, 19, 15, 20), (17, 22, 20, 13), (12, 21, 23, 16), (19, 22, 23, 18), (13, 20, 21, 12), (32, 27, 26, 33), (27, 31, 30, 26), (34, 29, 28, 35), (29, 25, 24, 28), (33, 26, 30, 35), (34, 31, 27, 32), (29, 34, 32, 25), (24, 33, 35, 28), (31, 34, 35, 30), (25, 32, 33, 24), (44, 39, 38, 45), (39, 43, 42, 38), (46, 41, 40, 47), (41, 37, 36, 40), (45, 38, 42, 47), (46, 43, 39, 44), (41, 46, 44, 37), (36, 45, 47, 40), (43, 46, 47, 42), (37, 44, 45, 36), (56, 51, 50, 57), (51, 55, 54, 50), (58, 53, 52, 59), (53, 49, 48, 52), (57, 50, 54, 59), (58, 55, 51, 56), (53, 58, 56, 49), (48, 57, 59, 52), (55, 58, 59, 54), (49, 56, 57, 48), (68, 63, 62, 69), (63, 67, 66, 62), (70, 65, 64, 71), (65, 61, 60, 64), (69, 62, 66, 71), (70, 67, 63, 68), (65, 70, 68, 61), (60, 69, 71, 64), (67, 70, 71, 66), (61, 68, 69, 60), (80, 75, 74, 81), (75, 79, 78, 74), (82, 77, 76, 83), (77, 73, 72, 76), (81, 74, 78, 83), (82, 79, 75, 80), (77, 82, 80, 73), (72, 81, 83, 76), (79, 82, 83, 78), (73, 80, 81, 72), (92, 87, 86, 93), (87, 91, 90, 86), (94, 89, 88, 95), (89, 85, 84, 88), (93, 86, 90, 95), (94, 91, 87, 92), (89, 94, 92, 85), (84, 93, 95, 88), (91, 94, 95, 90), (85, 92, 93, 84), (104, 105, 98, 99), (99, 98, 102, 103), (106, 107, 100, 101), (101, 100, 96, 97), (105, 107, 102, 98), (106, 104, 99, 103), (101, 97, 104, 106), (96, 100, 107, 105), (103, 102, 107, 106), (97, 96, 105, 104), (116, 111, 110, 117), (111, 115, 114, 110), (118, 113, 112, 119), (113, 109, 108, 112), (117, 110, 114, 119), (118, 115, 111, 116), (113, 118, 116, 109), (108, 117, 119, 112), (115, 118, 119, 114), (109, 116, 117, 108), (128, 129, 122, 123), (123, 122, 126, 127), (130, 131, 124, 125), (125, 124, 120, 121), (129, 131, 126, 122), (130, 128, 123, 127), (125, 121, 128, 130), (120, 124, 131, 129), (127, 126, 131, 130), (121, 120, 129, 128), (140, 135, 134, 141), (135, 139, 138, 134), (142, 137, 136, 143), (137, 133, 132, 136), (141, 134, 138, 143), (142, 139, 135, 140), (137, 142, 140, 133), (132, 141, 143, 136), (139, 142, 143, 138), (133, 140, 141, 132), (152, 153, 146, 147), (147, 146, 150, 151), (154, 155, 148, 149), (149, 148, 144, 145), (153, 155, 150, 146), (154, 152, 147, 151), (149, 145, 152, 154), (144, 148, 155, 153), (151, 150, 155, 154), (145, 144, 153, 152), (164, 159, 158, 165), (159, 163, 162, 158), (166, 161, 160, 167), (161, 157, 156, 160), (165, 158, 162, 167), (166, 163, 159, 164), (161, 166, 164, 157), (156, 165, 167, 160), (163, 166, 167, 162), (157, 164, 165, 156), (176, 177, 170, 171), (171, 170, 174, 175), (178, 179, 172, 173), (173, 172, 168, 169), (177, 179, 174, 170), (178, 176, 171, 175), (173, 169, 176, 178), (168, 172, 179, 177), (175, 174, 179, 178), (169, 168, 177, 176), (188, 183, 182, 189), (183, 187, 186, 182), (190, 185, 184, 191), (185, 181, 180, 184), (189, 182, 186, 191), (190, 187, 183, 188), (185, 190, 188, 181), (180, 189, 191, 184), (187, 190, 191, 186), (181, 188, 189, 180), (200, 201, 194, 195), (195, 194, 198, 199), (202, 203, 196, 197), (197, 196, 192, 193), (201, 203, 198, 194), (202, 200, 195, 199), (197, 193, 200, 202), (192, 196, 203, 201), (199, 198, 203, 202), (193, 192, 201, 200), (212, 207, 206, 213), (207, 211, 210, 206), (214, 209, 208, 215), (209, 205, 204, 208), (213, 206, 210, 215), (214, 211, 207, 212), (209, 214, 212, 205), (204, 213, 215, 208), (211, 214, 215, 210), (205, 212, 213, 204), (224, 225, 218, 219), (219, 218, 222, 223), (226, 227, 220, 221), (221, 220, 216, 217), (225, 227, 222, 218), (226, 224, 219, 223), (221, 217, 224, 226), (216, 220, 227, 225), (223, 222, 227, 226), (217, 216, 225, 224), (236, 231, 230, 237), (231, 235, 234, 230), (238, 233, 232, 239), (233, 229, 228, 232), (237, 230, 234, 239), (238, 235, 231, 236), (233, 238, 236, 229), (228, 237, 239, 232), (235, 238, 239, 234), (229, 236, 237, 228), (248, 249, 242, 243), (243, 242, 246, 247), (250, 251, 244, 245), (245, 244, 240, 241), (249, 251, 246, 242), (250, 248, 243, 247), (245, 241, 248, 250), (240, 244, 251, 249), (247, 246, 251, 250), (241, 240, 249, 248), (260, 255, 254, 261), (255, 259, 258, 254), (262, 257, 256, 263), (257, 253, 252, 256), (261, 254, 258, 263), (262, 259, 255, 260), (257, 262, 260, 253), (252, 261, 263, 256), (259, 262, 263, 258), (253, 260, 261, 252)])
me_rock_type3_04_mesh.polygons.foreach_set('material_index', [0, 0, 0, 0, 0, 0, 0, 0, 0, 0, 0, 0, 0, 0, 0, 0, 0, 0, 0, 0, 0, 0, 0, 0, 0, 0, 0, 0, 0, 0, 0, 0, 0, 0, 0, 0, 0, 0, 0, 0, 0, 0, 0, 0, 0, 0, 0, 0, 0, 0, 0, 0, 0, 0, 0, 0, 0, 0, 0, 0, 0, 0, 0, 0, 0, 0, 0, 0, 0, 0, 0, 0, 0, 0, 0, 0, 0, 0, 0, 0, 1, 1, 1, 1, 1, 1, 1, 1, 1, 1, 1, 1, 1, 1, 1, 1, 1, 1, 1, 1, 2, 2, 2, 2, 2, 2, 2, 2, 2, 2, 2, 2, 2, 2, 2, 2, 2, 2, 2, 2, 3, 3, 3, 3, 3, 3, 3, 3, 3, 3, 3, 3, 3, 3, 3, 3, 3, 3, 3, 3, 4, 4, 4, 4, 4, 4, 4, 4, 4, 4, 4, 4, 4, 4, 4, 4, 4, 4, 4, 4, 5, 5, 5, 5, 5, 5, 5, 5, 5, 5, 5, 5, 5, 5, 5, 5, 5, 5, 5, 5, 6, 6, 6, 6, 6, 6, 6, 6, 6, 6, 6, 6, 6, 6, 6, 6, 6, 6, 6, 6, 7, 7, 7, 7, 7, 7, 7, 7, 7, 7, 7, 7, 7, 7, 7, 7, 7, 7, 7, 7])
_uv = me_rock_type3_04_mesh.uv_layers.new(name='Rock_Type3_04_mesh-mesh-map-0')
_uv.uv.foreach_set('vector', [0.226, 0.2338, 0.2428, 0.2338, 0.2428, 0.2506, 0.226, 0.2506, 0.226, 0.2338, 0.2428, 0.2338, 0.2428, 0.2506, 0.226, 0.2506, 0.226, 0.2338, 0.2428, 0.2338, 0.2428, 0.2506, 0.226, 0.2506, 0.226, 0.2338, 0.2428, 0.2338, 0.2428, 0.2506, 0.226, 0.2506, 0.226, 0.2338, 0.2428, 0.2338, 0.2428, 0.2506, 0.226, 0.2506, 0.226, 0.2338, 0.2428, 0.2338, 0.2428, 0.2506, 0.226, 0.2506, 0.226, 0.2338, 0.2428, 0.2338, 0.2428, 0.2506, 0.226, 0.2506, 0.226, 0.2338, 0.2428, 0.2338, 0.2428, 0.2506, 0.226, 0.2506, 0.226, 0.2338, 0.2428, 0.2338, 0.2428, 0.2506, 0.226, 0.2506, 0.226, 0.2338, 0.2428, 0.2338, 0.2428, 0.2506, 0.226, 0.2506, 0.7846, 0.2221, 0.8014, 0.2221, 0.8014, 0.2389, 0.7846, 0.2389, 0.7846, 0.2221, 0.8014, 0.2221, 0.8014, 0.2389, 0.7846, 0.2389, 0.7846, 0.2221, 0.8014, 0.2221, 0.8014, 0.2389, 0.7846, 0.2389, 0.7846, 0.2221, 0.8014, 0.2221, 0.8014, 0.2389, 0.7846, 0.2389, 0.7846, 0.2221, 0.8014, 0.2221, 0.8014, 0.2389, 0.7846, 0.2389, 0.7846, 0.2221, 0.8014, 0.2221, 0.8014, 0.2389, 0.7846, 0.2389, 0.7846, 0.2221, 0.8014, 0.2221, 0.8014, 0.2389, 0.7846, 0.2389, 0.7846, 0.2221, 0.8014, 0.2221, 0.8014, 0.2389, 0.7846, 0.2389, 0.7846, 0.2221, 0.8014, 0.2221, 0.8014, 0.2389, 0.7846, 0.2389, 0.7846, 0.2221, 0.8014, 0.2221, 0.8014, 0.2389, 0.7846, 0.2389, 0.2026, 0.7338, 0.2193, 0.7338, 0.2193, 0.7506, 0.2026, 0.7506, 0.2026, 0.7338, 0.2193, 0.7338, 0.2193, 0.7506, 0.2026, 0.7506, 0.2026, 0.7338, 0.2193, 0.7338, 0.2193, 0.7506, 0.2026, 0.7506, 0.2026, 0.7338, 0.2193, 0.7338, 0.2193, 0.7506, 0.2026, 0.7506, 0.2026, 0.7338, 0.2193, 0.7338, 0.2193, 0.7506, 0.2026, 0.7506, 0.2026, 0.7338, 0.2193, 0.7338, 0.2193, 0.7506, 0.2026, 0.7506, 0.2026, 0.7338, 0.2193, 0.7338, 0.2193, 0.7506, 0.2026, 0.7506, 0.2026, 0.7338, 0.2193, 0.7338, 0.2193, 0.7506, 0.2026, 0.7506, 0.2026, 0.7338, 0.2193, 0.7338, 0.2193, 0.7506, 0.2026, 0.7506, 0.2026, 0.7338, 0.2193, 0.7338, 0.2193, 0.7506, 0.2026, 0.7506, 0.2026, 0.7338, 0.2193, 0.7338, 0.2193, 0.7506, 0.2026, 0.7506, 0.2026, 0.7338, 0.2193, 0.7338, 0.2193, 0.7506, 0.2026, 0.7506, 0.2026, 0.7338, 0.2193, 0.7338, 0.2193, 0.7506, 0.2026, 0.7506, 0.2026, 0.7338, 0.2193, 0.7338, 0.2193, 0.7506, 0.2026, 0.7506, 0.2026, 0.7338, 0.2193, 0.7338, 0.2193, 0.7506, 0.2026, 0.7506, 0.2026, 0.7338, 0.2193, 0.7338, 0.2193, 0.7506, 0.2026, 0.7506, 0.2026, 0.7338, 0.2193, 0.7338, 0.2193, 0.7506, 0.2026, 0.7506, 0.2026, 0.7338, 0.2193, 0.7338, 0.2193, 0.7506, 0.2026, 0.7506, 0.2026, 0.7338, 0.2193, 0.7338, 0.2193, 0.7506, 0.2026, 0.7506, 0.2026, 0.7338, 0.2193, 0.7338, 0.2193, 0.7506, 0.2026, 0.7506, 0.226, 0.2338, 0.2428, 0.2338, 0.2428, 0.2506, 0.226, 0.2506, 0.226, 0.2338, 0.2428, 0.2338, 0.2428, 0.2506, 0.226, 0.2506, 0.226, 0.2338, 0.2428, 0.2338, 0.2428, 0.2506, 0.226, 0.2506, 0.226, 0.2338, 0.2428, 0.2338, 0.2428, 0.2506, 0.226, 0.2506, 0.226, 0.2338, 0.2428, 0.2338, 0.2428, 0.2506, 0.226, 0.2506, 0.226, 0.2338, 0.2428, 0.2338, 0.2428, 0.2506, 0.226, 0.2506, 0.226, 0.2338, 0.2428, 0.2338, 0.2428, 0.2506, 0.226, 0.2506, 0.226, 0.2338, 0.2428, 0.2338, 0.2428, 0.2506, 0.226, 0.2506, 0.226, 0.2338, 0.2428, 0.2338, 0.2428, 0.2506, 0.226, 0.2506, 0.226, 0.2338, 0.2428, 0.2338, 0.2428, 0.2506, 0.226, 0.2506, 0.2026, 0.7338, 0.2193, 0.7338, 0.2193, 0.7506, 0.2026, 0.7506, 0.2026, 0.7338, 0.2193, 0.7338, 0.2193, 0.7506, 0.2026, 0.7506, 0.2026, 0.7338, 0.2193, 0.7338, 0.2193, 0.7506, 0.2026, 0.7506, 0.2026, 0.7338, 0.2193, 0.7338, 0.2193, 0.7506, 0.2026, 0.7506, 0.2026, 0.7338, 0.2193, 0.7338, 0.2193, 0.7506, 0.2026, 0.7506, 0.2026, 0.7338, 0.2193, 0.7338, 0.2193, 0.7506, 0.2026, 0.7506, 0.2026, 0.7338, 0.2193, 0.7338, 0.2193, 0.7506, 0.2026, 0.7506, 0.2026, 0.7338, 0.2193, 0.7338, 0.2193, 0.7506, 0.2026, 0.7506, 0.2026, 0.7338, 0.2193, 0.7338, 0.2193, 0.7506, 0.2026, 0.7506, 0.2026, 0.7338, 0.2193, 0.7338, 0.2193, 0.7506, 0.2026, 0.7506, 0.226, 0.2338, 0.2428, 0.2338, 0.2428, 0.2506, 0.226, 0.2506, 0.226, 0.2338, 0.2428, 0.2338, 0.2428, 0.2506, 0.226, 0.2506, 0.226, 0.2338, 0.2428, 0.2338, 0.2428, 0.2506, 0.226, 0.2506, 0.226, 0.2338, 0.2428, 0.2338, 0.2428, 0.2506, 0.226, 0.2506, 0.226, 0.2338, 0.2428, 0.2338, 0.2428, 0.2506, 0.226, 0.2506, 0.226, 0.2338, 0.2428, 0.2338, 0.2428, 0.2506, 0.226, 0.2506, 0.226, 0.2338, 0.2428, 0.2338, 0.2428, 0.2506, 0.226, 0.2506, 0.226, 0.2338, 0.2428, 0.2338, 0.2428, 0.2506, 0.226, 0.2506, 0.226, 0.2338, 0.2428, 0.2338, 0.2428, 0.2506, 0.226, 0.2506, 0.226, 0.2338, 0.2428, 0.2338, 0.2428, 0.2506, 0.226, 0.2506, 0.7846, 0.2221, 0.8014, 0.2221, 0.8014, 0.2389, 0.7846, 0.2389, 0.7846, 0.2221, 0.8014, 0.2221, 0.8014, 0.2389, 0.7846, 0.2389, 0.7846, 0.2221, 0.8014, 0.2221, 0.8014, 0.2389, 0.7846, 0.2389, 0.7846, 0.2221, 0.8014, 0.2221, 0.8014, 0.2389, 0.7846, 0.2389, 0.7846, 0.2221, 0.8014, 0.2221, 0.8014, 0.2389, 0.7846, 0.2389, 0.7846, 0.2221, 0.8014, 0.2221, 0.8014, 0.2389, 0.7846, 0.2389, 0.7846, 0.2221, 0.8014, 0.2221, 0.8014, 0.2389, 0.7846, 0.2389, 0.7846, 0.2221, 0.8014, 0.2221, 0.8014, 0.2389, 0.7846, 0.2389, 0.7846, 0.2221, 0.8014, 0.2221, 0.8014, 0.2389, 0.7846, 0.2389, 0.7846, 0.2221, 0.8014, 0.2221, 0.8014, 0.2389, 0.7846, 0.2389, 0.0, 0.0, 0.0, 0.0, 0.0, 0.0, 0.0, 0.0, 0.0, 0.0, 0.0, 0.0, 0.0, 0.0, 0.0, 0.0, 0.0, 0.0, 0.0, 0.0, 0.0, 0.0, 0.0, 0.0, 0.0, 0.0, 0.0, 0.0, 0.0, 0.0, 0.0, 0.0, 0.0, 0.0, 0.0, 0.0, 0.0, 0.0, 0.0, 0.0, 0.0, 0.0, 0.0, 0.0, 0.0, 0.0, 0.0, 0.0, 0.0, 0.0, 0.0, 0.0, 0.0, 0.0, 0.0, 0.0, 0.0, 0.0, 0.0, 0.0, 0.0, 0.0, 0.0, 0.0, 0.0, 0.0, 0.0, 0.0, 0.0, 0.0, 0.0, 0.0, 0.0, 0.0, 0.0, 0.0, 0.0, 0.0, 0.0, 0.0, 0.0, 0.0, 0.0, 0.0, 0.0, 0.0, 0.0, 0.0, 0.0, 0.0, 0.0, 0.0, 0.0, 0.0, 0.0, 0.0, 0.0, 0.0, 0.0, 0.0, 0.0, 0.0, 0.0, 0.0, 0.0, 0.0, 0.0, 0.0, 0.0, 0.0, 0.0, 0.0, 0.0, 0.0, 0.0, 0.0, 0.0, 0.0, 0.0, 0.0, 0.0, 0.0, 0.0, 0.0, 0.0, 0.0, 0.0, 0.0, 0.0, 0.0, 0.0, 0.0, 0.0, 0.0, 0.0, 0.0, 0.0, 0.0, 0.0, 0.0, 0.0, 0.0, 0.0, 0.0, 0.0, 0.0, 0.0, 0.0, 0.0, 0.0, 0.0, 0.0, 0.0, 0.0, 0.0, 0.0, 0.0, 0.0, 0.0, 0.0, 0.0, 0.0, 0.0, 0.0, 0.0, 0.0, 0.0, 0.0, 0.0, 0.0, 0.0, 0.0, 0.0, 0.0, 0.0, 0.0, 0.0, 0.0, 0.0, 0.0, 0.0, 0.0, 0.0, 0.0, 0.0, 0.0, 0.0, 0.0, 0.0, 0.0, 0.0, 0.0, 0.0, 0.0, 0.0, 0.0, 0.0, 0.0, 0.0, 0.0, 0.0, 0.0, 0.0, 0.0, 0.0, 0.0, 0.0, 0.0, 0.0, 0.0, 0.0, 0.0, 0.0, 0.0, 0.0, 0.0, 0.0, 0.0, 0.0, 0.0, 0.0, 0.0, 0.0, 0.0, 0.0, 0.0, 0.0, 0.0, 0.0, 0.0, 0.0, 0.0, 0.0, 0.0, 0.0, 0.0, 0.0, 0.0, 0.0, 0.0, 0.0, 0.0, 0.0, 0.0, 0.0, 0.0, 0.0, 0.0, 0.0, 0.0, 0.0, 0.0, 0.0, 0.0, 0.0, 0.0, 0.0, 0.0, 0.0, 0.0, 0.0, 0.0, 0.0, 0.0, 0.0, 0.0, 0.0, 0.0, 0.0, 0.0, 0.0, 0.0, 0.0, 0.0, 0.0, 0.0, 0.0, 0.0, 0.0, 0.0, 0.0, 0.0, 0.0, 0.0, 0.0, 0.0, 0.0, 0.0, 0.0, 0.0, 0.0, 0.0, 0.0, 0.0, 0.0, 0.0, 0.0, 0.0, 0.0, 0.0, 0.0, 0.0, 0.0, 0.0, 0.0, 0.0, 0.0, 0.0, 0.0, 0.0, 0.0, 0.0, 0.0, 0.0, 0.0, 0.0, 0.0, 0.0, 0.0, 0.0, 0.0, 0.0, 0.0, 0.0, 0.0, 0.0, 0.0, 0.0, 0.0, 0.0, 0.0, 0.0, 0.0, 0.0, 0.0, 0.0, 0.0, 0.0, 0.0, 0.0, 0.0, 0.0, 0.0, 0.0, 0.0, 0.0, 0.0, 0.0, 0.0, 0.0, 0.0, 0.0, 0.0, 0.0, 0.0, 0.0, 0.0, 0.0, 0.0, 0.0, 0.0, 0.0, 0.0, 0.0, 0.0, 0.0, 0.0, 0.0, 0.0, 0.0, 0.0, 0.0, 0.0, 0.0, 0.0, 0.0, 0.0, 0.0, 0.0, 0.0, 0.0, 0.0, 0.0, 0.0, 0.0, 0.0, 0.0, 0.0, 0.0, 0.0, 0.0, 0.0, 0.0, 0.0, 0.0, 0.0, 0.0, 0.0, 0.0, 0.0, 0.0, 0.0, 0.0, 0.0, 0.0, 0.0, 0.0, 0.0, 0.0, 0.0, 0.0, 0.0, 0.0, 0.0, 0.0, 0.0, 0.0, 0.0, 0.0, 0.0, 0.0, 0.0, 0.0, 0.0, 0.0, 0.0, 0.0, 0.0, 0.0, 0.0, 0.0, 0.0, 0.0, 0.0, 0.0, 0.0, 0.0, 0.0, 0.0, 0.0, 0.0, 0.0, 0.0, 0.0, 0.0, 0.0, 0.0, 0.0, 0.0, 0.0, 0.0, 0.0, 0.0, 0.0, 0.0, 0.0, 0.0, 0.0, 0.0, 0.0, 0.0, 0.0, 0.0, 0.0, 0.0, 0.0, 0.0, 0.0, 0.0, 0.0, 0.0, 0.0, 0.0, 0.0, 0.0, 0.0, 0.0, 0.0, 0.0, 0.0, 0.0, 0.0, 0.0, 0.0, 0.0, 0.0, 0.0, 0.0, 0.0, 0.0, 0.0, 0.0, 0.0, 0.0, 0.0, 0.0, 0.0, 0.0, 0.0, 0.0, 0.0, 0.0, 0.0, 0.0, 0.0, 0.0, 0.0, 0.0, 0.0, 0.0, 0.0, 0.0, 0.0, 0.0, 0.0, 0.0, 0.0, 0.0, 0.0, 0.0, 0.0, 0.0, 0.0, 0.0, 0.0, 0.0, 0.0, 0.0, 0.0, 0.0, 0.0, 0.0, 0.0, 0.0, 0.0, 0.0, 0.0, 0.0, 0.0, 0.0, 0.0, 0.0, 0.0, 0.0, 0.0, 0.0, 0.0, 0.0, 0.0, 0.0, 0.0, 0.0, 0.0, 0.0, 0.0, 0.0, 0.0, 0.0, 0.0, 0.0, 0.0, 0.0, 0.0, 0.0, 0.0, 0.0, 0.0, 0.0, 0.0, 0.0, 0.0, 0.0, 0.0, 0.0, 0.0, 0.0, 0.0, 0.0, 0.0, 0.0, 0.0, 0.0, 0.0, 0.0, 0.0, 0.0, 0.0, 0.0, 0.0, 0.0, 0.0, 0.0, 0.0, 0.0, 0.0, 0.0, 0.0, 0.0, 0.0, 0.0, 0.0, 0.0, 0.0, 0.0, 0.0, 0.0, 0.0, 0.0, 0.0, 0.0, 0.0, 0.0, 0.0, 0.0, 0.0, 0.0, 0.0, 0.0, 0.0, 0.0, 0.0, 0.0, 0.0, 0.0, 0.0, 0.0, 0.0, 0.0, 0.0, 0.0, 0.0, 0.0, 0.0, 0.0, 0.0, 0.0, 0.0, 0.0, 0.0, 0.0, 0.0, 0.0, 0.0, 0.0, 0.0, 0.0, 0.0, 0.0, 0.0, 0.0, 0.0, 0.0, 0.0, 0.0, 0.0, 0.0, 0.0, 0.0, 0.0, 0.0, 0.0, 0.0, 0.0, 0.0, 0.0, 0.0, 0.0, 0.0, 0.0, 0.0, 0.0, 0.0, 0.0, 0.0, 0.0, 0.0, 0.0, 0.0, 0.0, 0.0, 0.0, 0.0, 0.0, 0.0, 0.0, 0.0, 0.0, 0.0, 0.0, 0.0, 0.0, 0.0, 0.0, 0.0, 0.0, 0.0, 0.0, 0.0, 0.0, 0.0, 0.0, 0.0, 0.0, 0.0, 0.0, 0.0, 0.0, 0.0, 0.0, 0.0, 0.0, 0.0, 0.0, 0.0, 0.0, 0.0, 0.0, 0.0, 0.0, 0.0, 0.0, 0.0, 0.0, 0.0, 0.0, 0.0, 0.0, 0.0, 0.0, 0.0, 0.0, 0.0, 0.0, 0.0, 0.0, 0.0, 0.0, 0.0, 0.0, 0.0, 0.0, 0.0, 0.0, 0.0, 0.0, 0.0, 0.0, 0.0, 0.0, 0.0, 0.0, 0.0, 0.0, 0.0, 0.0, 0.0, 0.0, 0.0, 0.0, 0.0, 0.0, 0.0, 0.0, 0.0, 0.0, 0.0, 0.0, 0.0, 0.0, 0.0, 0.0, 0.0, 0.0, 0.0, 0.0, 0.0, 0.0, 0.0, 0.0, 0.0, 0.0, 0.0, 0.0, 0.0, 0.0, 0.0, 0.0, 0.0, 0.0, 0.0, 0.0, 0.0, 0.0, 0.0, 0.0, 0.0, 0.0, 0.0, 0.0, 0.0, 0.0, 0.0, 0.0, 0.0, 0.0, 0.0, 0.0, 0.0, 0.0, 0.0, 0.0, 0.0, 0.0, 0.0, 0.0, 0.0, 0.0, 0.0, 0.0, 0.0, 0.0, 0.0, 0.0, 0.0, 0.0, 0.0, 0.0, 0.0, 0.0, 0.0, 0.0, 0.0, 0.0, 0.0, 0.0, 0.0, 0.0, 0.0, 0.0, 0.0, 0.0, 0.0, 0.0, 0.0, 0.0, 0.0, 0.0, 0.0, 0.0, 0.0, 0.0, 0.0, 0.0, 0.0, 0.0, 0.0, 0.0, 0.0, 0.0, 0.0, 0.0, 0.0, 0.0, 0.0, 0.0, 0.0, 0.0, 0.0, 0.0, 0.0, 0.0, 0.0, 0.0, 0.0, 0.0, 0.0, 0.0, 0.0, 0.0, 0.0, 0.0, 0.0, 0.0, 0.0, 0.0, 0.0, 0.0, 0.0, 0.0, 0.0, 0.0, 0.0, 0.0, 0.0, 0.0, 0.0, 0.0, 0.0, 0.0, 0.0, 0.0, 0.0, 0.0, 0.0, 0.0, 0.0, 0.0, 0.0, 0.0, 0.0, 0.0, 0.0, 0.0, 0.0, 0.0, 0.0, 0.0, 0.0, 0.0, 0.0, 0.0, 0.0, 0.0, 0.0, 0.0, 0.0, 0.0, 0.0, 0.0, 0.0, 0.0, 0.0, 0.0, 0.0, 0.0, 0.0, 0.0, 0.0, 0.0, 0.0, 0.0, 0.0, 0.0, 0.0, 0.0, 0.0, 0.0, 0.0, 0.0, 0.0, 0.0, 0.0, 0.0, 0.0, 0.0, 0.0, 0.0, 0.0, 0.0, 0.0, 0.0, 0.0, 0.0, 0.0, 0.0, 0.0, 0.0, 0.0, 0.0, 0.0, 0.0, 0.0, 0.0, 0.0, 0.0, 0.0, 0.0, 0.0, 0.0, 0.0, 0.0, 0.0, 0.0, 0.0, 0.0, 0.0, 0.0, 0.0, 0.0, 0.0, 0.0, 0.0, 0.0, 0.0, 0.0, 0.0, 0.0, 0.0, 0.0, 0.0, 0.0, 0.0, 0.0, 0.0, 0.0, 0.0, 0.0, 0.0, 0.0, 0.0, 0.0, 0.0, 0.0, 0.0, 0.0, 0.0, 0.0, 0.0, 0.0, 0.0, 0.0, 0.0, 0.0, 0.0, 0.0, 0.0, 0.0, 0.0, 0.0, 0.0, 0.0, 0.0, 0.0, 0.0, 0.0, 0.0, 0.0, 0.0, 0.0, 0.0, 0.0, 0.0, 0.0, 0.0, 0.0, 0.0, 0.0, 0.0, 0.0, 0.0, 0.0, 0.0, 0.0, 0.0, 0.0, 0.0, 0.0, 0.0, 0.0, 0.0, 0.0, 0.0, 0.0, 0.0, 0.0, 0.0, 0.0, 0.0, 0.0, 0.0, 0.0, 0.0, 0.0, 0.0, 0.0, 0.0, 0.0, 0.0, 0.0, 0.0, 0.0, 0.0, 0.0, 0.0, 0.0, 0.0, 0.0, 0.0, 0.0, 0.0, 0.0, 0.0, 0.0, 0.0, 0.0, 0.0, 0.0, 0.0, 0.0, 0.0, 0.0, 0.0, 0.0, 0.0, 0.0, 0.0, 0.0, 0.0, 0.0, 0.0, 0.0, 0.0, 0.0, 0.0, 0.0, 0.0, 0.0, 0.0, 0.0, 0.0])
_uv.active_render = True
_uv = me_rock_type3_04_mesh.uv_layers.new(name='Rock_Type5_04_mesh-mesh-map-0')
_uv.uv.foreach_set('vector', [0.0, 0.0, 0.0, 0.0, 0.0, 0.0, 0.0, 0.0, 0.0, 0.0, 0.0, 0.0, 0.0, 0.0, 0.0, 0.0, 0.0, 0.0, 0.0, 0.0, 0.0, 0.0, 0.0, 0.0, 0.0, 0.0, 0.0, 0.0, 0.0, 0.0, 0.0, 0.0, 0.0, 0.0, 0.0, 0.0, 0.0, 0.0, 0.0, 0.0, 0.0, 0.0, 0.0, 0.0, 0.0, 0.0, 0.0, 0.0, 0.0, 0.0, 0.0, 0.0, 0.0, 0.0, 0.0, 0.0, 0.0, 0.0, 0.0, 0.0, 0.0, 0.0, 0.0, 0.0, 0.0, 0.0, 0.0, 0.0, 0.0, 0.0, 0.0, 0.0, 0.0, 0.0, 0.0, 0.0, 0.0, 0.0, 0.0, 0.0, 0.0, 0.0, 0.0, 0.0, 0.0, 0.0, 0.0, 0.0, 0.0, 0.0, 0.0, 0.0, 0.0, 0.0, 0.0, 0.0, 0.0, 0.0, 0.0, 0.0, 0.0, 0.0, 0.0, 0.0, 0.0, 0.0, 0.0, 0.0, 0.0, 0.0, 0.0, 0.0, 0.0, 0.0, 0.0, 0.0, 0.0, 0.0, 0.0, 0.0, 0.0, 0.0, 0.0, 0.0, 0.0, 0.0, 0.0, 0.0, 0.0, 0.0, 0.0, 0.0, 0.0, 0.0, 0.0, 0.0, 0.0, 0.0, 0.0, 0.0, 0.0, 0.0, 0.0, 0.0, 0.0, 0.0, 0.0, 0.0, 0.0, 0.0, 0.0, 0.0, 0.0, 0.0, 0.0, 0.0, 0.0, 0.0, 0.0, 0.0, 0.0, 0.0, 0.0, 0.0, 0.0, 0.0, 0.0, 0.0, 0.0, 0.0, 0.0, 0.0, 0.0, 0.0, 0.0, 0.0, 0.0, 0.0, 0.0, 0.0, 0.0, 0.0, 0.0, 0.0, 0.0, 0.0, 0.0, 0.0, 0.0, 0.0, 0.0, 0.0, 0.0, 0.0, 0.0, 0.0, 0.0, 0.0, 0.0, 0.0, 0.0, 0.0, 0.0, 0.0, 0.0, 0.0, 0.0, 0.0, 0.0, 0.0, 0.0, 0.0, 0.0, 0.0, 0.0, 0.0, 0.0, 0.0, 0.0, 0.0, 0.0, 0.0, 0.0, 0.0, 0.0, 0.0, 0.0, 0.0, 0.0, 0.0, 0.0, 0.0, 0.0, 0.0, 0.0, 0.0, 0.0, 0.0, 0.0, 0.0, 0.0, 0.0, 0.0, 0.0, 0.0, 0.0, 0.0, 0.0, 0.0, 0.0, 0.0, 0.0, 0.0, 0.0, 0.0, 0.0, 0.0, 0.0, 0.0, 0.0, 0.0, 0.0, 0.0, 0.0, 0.0, 0.0, 0.0, 0.0, 0.0, 0.0, 0.0, 0.0, 0.0, 0.0, 0.0, 0.0, 0.0, 0.0, 0.0, 0.0, 0.0, 0.0, 0.0, 0.0, 0.0, 0.0, 0.0, 0.0, 0.0, 0.0, 0.0, 0.0, 0.0, 0.0, 0.0, 0.0, 0.0, 0.0, 0.0, 0.0, 0.0, 0.0, 0.0, 0.0, 0.0, 0.0, 0.0, 0.0, 0.0, 0.0, 0.0, 0.0, 0.0, 0.0, 0.0, 0.0, 0.0, 0.0, 0.0, 0.0, 0.0, 0.0, 0.0, 0.0, 0.0, 0.0, 0.0, 0.0, 0.0, 0.0, 0.0, 0.0, 0.0, 0.0, 0.0, 0.0, 0.0, 0.0, 0.0, 0.0, 0.0, 0.0, 0.0, 0.0, 0.0, 0.0, 0.0, 0.0, 0.0, 0.0, 0.0, 0.0, 0.0, 0.0, 0.0, 0.0, 0.0, 0.0, 0.0, 0.0, 0.0, 0.0, 0.0, 0.0, 0.0, 0.0, 0.0, 0.0, 0.0, 0.0, 0.0, 0.0, 0.0, 0.0, 0.0, 0.0, 0.0, 0.0, 0.0, 0.0, 0.0, 0.0, 0.0, 0.0, 0.0, 0.0, 0.0, 0.0, 0.0, 0.0, 0.0, 0.0, 0.0, 0.0, 0.0, 0.0, 0.0, 0.0, 0.0, 0.0, 0.0, 0.0, 0.0, 0.0, 0.0, 0.0, 0.0, 0.0, 0.0, 0.0, 0.0, 0.0, 0.0, 0.0, 0.0, 0.0, 0.0, 0.0, 0.0, 0.0, 0.0, 0.0, 0.0, 0.0, 0.0, 0.0, 0.0, 0.0, 0.0, 0.0, 0.0, 0.0, 0.0, 0.0, 0.0, 0.0, 0.0, 0.0, 0.0, 0.0, 0.0, 0.0, 0.0, 0.0, 0.0, 0.0, 0.0, 0.0, 0.0, 0.0, 0.0, 0.0, 0.0, 0.0, 0.0, 0.0, 0.0, 0.0, 0.0, 0.0, 0.0, 0.0, 0.0, 0.0, 0.0, 0.0, 0.0, 0.0, 0.0, 0.0, 0.0, 0.0, 0.0, 0.0, 0.0, 0.0, 0.0, 0.0, 0.0, 0.0, 0.0, 0.0, 0.0, 0.0, 0.0, 0.0, 0.0, 0.0, 0.0, 0.0, 0.0, 0.0, 0.0, 0.0, 0.0, 0.0, 0.0, 0.0, 0.0, 0.0, 0.0, 0.0, 0.0, 0.0, 0.0, 0.0, 0.0, 0.0, 0.0, 0.0, 0.0, 0.0, 0.0, 0.0, 0.0, 0.0, 0.0, 0.0, 0.0, 0.0, 0.0, 0.0, 0.0, 0.0, 0.0, 0.0, 0.0, 0.0, 0.0, 0.0, 0.0, 0.0, 0.0, 0.0, 0.0, 0.0, 0.0, 0.0, 0.0, 0.0, 0.0, 0.0, 0.0, 0.0, 0.0, 0.0, 0.0, 0.0, 0.0, 0.0, 0.0, 0.0, 0.0, 0.0, 0.0, 0.0, 0.0, 0.0, 0.0, 0.0, 0.0, 0.0, 0.0, 0.0, 0.0, 0.0, 0.0, 0.0, 0.0, 0.0, 0.0, 0.0, 0.0, 0.0, 0.0, 0.0, 0.0, 0.0, 0.0, 0.0, 0.0, 0.0, 0.0, 0.0, 0.0, 0.0, 0.0, 0.0, 0.0, 0.0, 0.0, 0.0, 0.0, 0.0, 0.0, 0.0, 0.0, 0.0, 0.0, 0.0, 0.0, 0.0, 0.0, 0.0, 0.0, 0.0, 0.0, 0.0, 0.0, 0.0, 0.0, 0.0, 0.0, 0.0, 0.0, 0.0, 0.0, 0.0, 0.0, 0.0, 0.0, 0.0, 0.0, 0.0, 0.0, 0.0, 0.0, 0.0, 0.0, 0.0, 0.0, 0.0, 0.0, 0.0, 0.0, 0.0, 0.0, 0.0, 0.0, 0.0, 0.1721, 0.7346, 0.1721, 0.7576, 0.1951, 0.7576, 0.1951, 0.7346, 0.1721, 0.7346, 0.1721, 0.7576, 0.1951, 0.7576, 0.1951, 0.7346, 0.1721, 0.7346, 0.1721, 0.7576, 0.1951, 0.7576, 0.1951, 0.7346, 0.1721, 0.7346, 0.1721, 0.7576, 0.1951, 0.7576, 0.1951, 0.7346, 0.1721, 0.7346, 0.1721, 0.7576, 0.1951, 0.7576, 0.1951, 0.7346, 0.1721, 0.7346, 0.1721, 0.7576, 0.1951, 0.7576, 0.1951, 0.7346, 0.1721, 0.7346, 0.1721, 0.7576, 0.1951, 0.7576, 0.1951, 0.7346, 0.1721, 0.7346, 0.1721, 0.7576, 0.1951, 0.7576, 0.1951, 0.7346, 0.1721, 0.7346, 0.1721, 0.7576, 0.1951, 0.7576, 0.1951, 0.7346, 0.1721, 0.7346, 0.1721, 0.7576, 0.1951, 0.7576, 0.1951, 0.7346, 0.2306, 0.2424, 0.2537, 0.2424, 0.2537, 0.2654, 0.2306, 0.2654, 0.2306, 0.2424, 0.2537, 0.2424, 0.2537, 0.2654, 0.2306, 0.2654, 0.2306, 0.2424, 0.2537, 0.2424, 0.2537, 0.2654, 0.2306, 0.2654, 0.2306, 0.2424, 0.2537, 0.2424, 0.2537, 0.2654, 0.2306, 0.2654, 0.2306, 0.2424, 0.2537, 0.2424, 0.2537, 0.2654, 0.2306, 0.2654, 0.2306, 0.2424, 0.2537, 0.2424, 0.2537, 0.2654, 0.2306, 0.2654, 0.2306, 0.2424, 0.2537, 0.2424, 0.2537, 0.2654, 0.2306, 0.2654, 0.2306, 0.2424, 0.2537, 0.2424, 0.2537, 0.2654, 0.2306, 0.2654, 0.2306, 0.2424, 0.2537, 0.2424, 0.2537, 0.2654, 0.2306, 0.2654, 0.2306, 0.2424, 0.2537, 0.2424, 0.2537, 0.2654, 0.2306, 0.2654, 0.1721, 0.7346, 0.1721, 0.7576, 0.1951, 0.7576, 0.1951, 0.7346, 0.1721, 0.7346, 0.1721, 0.7576, 0.1951, 0.7576, 0.1951, 0.7346, 0.1721, 0.7346, 0.1721, 0.7576, 0.1951, 0.7576, 0.1951, 0.7346, 0.1721, 0.7346, 0.1721, 0.7576, 0.1951, 0.7576, 0.1951, 0.7346, 0.1721, 0.7346, 0.1721, 0.7576, 0.1951, 0.7576, 0.1951, 0.7346, 0.1721, 0.7346, 0.1721, 0.7576, 0.1951, 0.7576, 0.1951, 0.7346, 0.1721, 0.7346, 0.1721, 0.7576, 0.1951, 0.7576, 0.1951, 0.7346, 0.1721, 0.7346, 0.1721, 0.7576, 0.1951, 0.7576, 0.1951, 0.7346, 0.1721, 0.7346, 0.1721, 0.7576, 0.1951, 0.7576, 0.1951, 0.7346, 0.1721, 0.7346, 0.1721, 0.7576, 0.1951, 0.7576, 0.1951, 0.7346, 0.2306, 0.2424, 0.2537, 0.2424, 0.2537, 0.2654, 0.2306, 0.2654, 0.2306, 0.2424, 0.2537, 0.2424, 0.2537, 0.2654, 0.2306, 0.2654, 0.2306, 0.2424, 0.2537, 0.2424, 0.2537, 0.2654, 0.2306, 0.2654, 0.2306, 0.2424, 0.2537, 0.2424, 0.2537, 0.2654, 0.2306, 0.2654, 0.2306, 0.2424, 0.2537, 0.2424, 0.2537, 0.2654, 0.2306, 0.2654, 0.2306, 0.2424, 0.2537, 0.2424, 0.2537, 0.2654, 0.2306, 0.2654, 0.2306, 0.2424, 0.2537, 0.2424, 0.2537, 0.2654, 0.2306, 0.2654, 0.2306, 0.2424, 0.2537, 0.2424, 0.2537, 0.2654, 0.2306, 0.2654, 0.2306, 0.2424, 0.2537, 0.2424, 0.2537, 0.2654, 0.2306, 0.2654, 0.2306, 0.2424, 0.2537, 0.2424, 0.2537, 0.2654, 0.2306, 0.2654, 0.1721, 0.7346, 0.1721, 0.7576, 0.1951, 0.7576, 0.1951, 0.7346, 0.1721, 0.7346, 0.1721, 0.7576, 0.1951, 0.7576, 0.1951, 0.7346, 0.1721, 0.7346, 0.1721, 0.7576, 0.1951, 0.7576, 0.1951, 0.7346, 0.1721, 0.7346, 0.1721, 0.7576, 0.1951, 0.7576, 0.1951, 0.7346, 0.1721, 0.7346, 0.1721, 0.7576, 0.1951, 0.7576, 0.1951, 0.7346, 0.1721, 0.7346, 0.1721, 0.7576, 0.1951, 0.7576, 0.1951, 0.7346, 0.1721, 0.7346, 0.1721, 0.7576, 0.1951, 0.7576, 0.1951, 0.7346, 0.1721, 0.7346, 0.1721, 0.7576, 0.1951, 0.7576, 0.1951, 0.7346, 0.1721, 0.7346, 0.1721, 0.7576, 0.1951, 0.7576, 0.1951, 0.7346, 0.1721, 0.7346, 0.1721, 0.7576, 0.1951, 0.7576, 0.1951, 0.7346, 0.2306, 0.2424, 0.2537, 0.2424, 0.2537, 0.2654, 0.2306, 0.2654, 0.2306, 0.2424, 0.2537, 0.2424, 0.2537, 0.2654, 0.2306, 0.2654, 0.2306, 0.2424, 0.2537, 0.2424, 0.2537, 0.2654, 0.2306, 0.2654, 0.2306, 0.2424, 0.2537, 0.2424, 0.2537, 0.2654, 0.2306, 0.2654, 0.2306, 0.2424, 0.2537, 0.2424, 0.2537, 0.2654, 0.2306, 0.2654, 0.2306, 0.2424, 0.2537, 0.2424, 0.2537, 0.2654, 0.2306, 0.2654, 0.2306, 0.2424, 0.2537, 0.2424, 0.2537, 0.2654, 0.2306, 0.2654, 0.2306, 0.2424, 0.2537, 0.2424, 0.2537, 0.2654, 0.2306, 0.2654, 0.2306, 0.2424, 0.2537, 0.2424, 0.2537, 0.2654, 0.2306, 0.2654, 0.2306, 0.2424, 0.2537, 0.2424, 0.2537, 0.2654, 0.2306, 0.2654, 0.1721, 0.7346, 0.1721, 0.7576, 0.1951, 0.7576, 0.1951, 0.7346, 0.1721, 0.7346, 0.1721, 0.7576, 0.1951, 0.7576, 0.1951, 0.7346, 0.1721, 0.7346, 0.1721, 0.7576, 0.1951, 0.7576, 0.1951, 0.7346, 0.1721, 0.7346, 0.1721, 0.7576, 0.1951, 0.7576, 0.1951, 0.7346, 0.1721, 0.7346, 0.1721, 0.7576, 0.1951, 0.7576, 0.1951, 0.7346, 0.1721, 0.7346, 0.1721, 0.7576, 0.1951, 0.7576, 0.1951, 0.7346, 0.1721, 0.7346, 0.1721, 0.7576, 0.1951, 0.7576, 0.1951, 0.7346, 0.1721, 0.7346, 0.1721, 0.7576, 0.1951, 0.7576, 0.1951, 0.7346, 0.1721, 0.7346, 0.1721, 0.7576, 0.1951, 0.7576, 0.1951, 0.7346, 0.1721, 0.7346, 0.1721, 0.7576, 0.1951, 0.7576, 0.1951, 0.7346, 0.2306, 0.2424, 0.2537, 0.2424, 0.2537, 0.2654, 0.2306, 0.2654, 0.2306, 0.2424, 0.2537, 0.2424, 0.2537, 0.2654, 0.2306, 0.2654, 0.2306, 0.2424, 0.2537, 0.2424, 0.2537, 0.2654, 0.2306, 0.2654, 0.2306, 0.2424, 0.2537, 0.2424, 0.2537, 0.2654, 0.2306, 0.2654, 0.2306, 0.2424, 0.2537, 0.2424, 0.2537, 0.2654, 0.2306, 0.2654, 0.2306, 0.2424, 0.2537, 0.2424, 0.2537, 0.2654, 0.2306, 0.2654, 0.2306, 0.2424, 0.2537, 0.2424, 0.2537, 0.2654, 0.2306, 0.2654, 0.2306, 0.2424, 0.2537, 0.2424, 0.2537, 0.2654, 0.2306, 0.2654, 0.2306, 0.2424, 0.2537, 0.2424, 0.2537, 0.2654, 0.2306, 0.2654, 0.2306, 0.2424, 0.2537, 0.2424, 0.2537, 0.2654, 0.2306, 0.2654, 0.1721, 0.7346, 0.1721, 0.7576, 0.1951, 0.7576, 0.1951, 0.7346, 0.1721, 0.7346, 0.1721, 0.7576, 0.1951, 0.7576, 0.1951, 0.7346, 0.1721, 0.7346, 0.1721, 0.7576, 0.1951, 0.7576, 0.1951, 0.7346, 0.1721, 0.7346, 0.1721, 0.7576, 0.1951, 0.7576, 0.1951, 0.7346, 0.1721, 0.7346, 0.1721, 0.7576, 0.1951, 0.7576, 0.1951, 0.7346, 0.1721, 0.7346, 0.1721, 0.7576, 0.1951, 0.7576, 0.1951, 0.7346, 0.1721, 0.7346, 0.1721, 0.7576, 0.1951, 0.7576, 0.1951, 0.7346, 0.1721, 0.7346, 0.1721, 0.7576, 0.1951, 0.7576, 0.1951, 0.7346, 0.1721, 0.7346, 0.1721, 0.7576, 0.1951, 0.7576, 0.1951, 0.7346, 0.1721, 0.7346, 0.1721, 0.7576, 0.1951, 0.7576, 0.1951, 0.7346, 0.2306, 0.2424, 0.2537, 0.2424, 0.2537, 0.2654, 0.2306, 0.2654, 0.2306, 0.2424, 0.2537, 0.2424, 0.2537, 0.2654, 0.2306, 0.2654, 0.2306, 0.2424, 0.2537, 0.2424, 0.2537, 0.2654, 0.2306, 0.2654, 0.2306, 0.2424, 0.2537, 0.2424, 0.2537, 0.2654, 0.2306, 0.2654, 0.2306, 0.2424, 0.2537, 0.2424, 0.2537, 0.2654, 0.2306, 0.2654, 0.2306, 0.2424, 0.2537, 0.2424, 0.2537, 0.2654, 0.2306, 0.2654, 0.2306, 0.2424, 0.2537, 0.2424, 0.2537, 0.2654, 0.2306, 0.2654, 0.2306, 0.2424, 0.2537, 0.2424, 0.2537, 0.2654, 0.2306, 0.2654, 0.2306, 0.2424, 0.2537, 0.2424, 0.2537, 0.2654, 0.2306, 0.2654, 0.2306, 0.2424, 0.2537, 0.2424, 0.2537, 0.2654, 0.2306, 0.2654, 0.1721, 0.7346, 0.1721, 0.7576, 0.1951, 0.7576, 0.1951, 0.7346, 0.1721, 0.7346, 0.1721, 0.7576, 0.1951, 0.7576, 0.1951, 0.7346, 0.1721, 0.7346, 0.1721, 0.7576, 0.1951, 0.7576, 0.1951, 0.7346, 0.1721, 0.7346, 0.1721, 0.7576, 0.1951, 0.7576, 0.1951, 0.7346, 0.1721, 0.7346, 0.1721, 0.7576, 0.1951, 0.7576, 0.1951, 0.7346, 0.1721, 0.7346, 0.1721, 0.7576, 0.1951, 0.7576, 0.1951, 0.7346, 0.1721, 0.7346, 0.1721, 0.7576, 0.1951, 0.7576, 0.1951, 0.7346, 0.1721, 0.7346, 0.1721, 0.7576, 0.1951, 0.7576, 0.1951, 0.7346, 0.1721, 0.7346, 0.1721, 0.7576, 0.1951, 0.7576, 0.1951, 0.7346, 0.1721, 0.7346, 0.1721, 0.7576, 0.1951, 0.7576, 0.1951, 0.7346, 0.2306, 0.2424, 0.2537, 0.2424, 0.2537, 0.2654, 0.2306, 0.2654, 0.2306, 0.2424, 0.2537, 0.2424, 0.2537, 0.2654, 0.2306, 0.2654, 0.2306, 0.2424, 0.2537, 0.2424, 0.2537, 0.2654, 0.2306, 0.2654, 0.2306, 0.2424, 0.2537, 0.2424, 0.2537, 0.2654, 0.2306, 0.2654, 0.2306, 0.2424, 0.2537, 0.2424, 0.2537, 0.2654, 0.2306, 0.2654, 0.2306, 0.2424, 0.2537, 0.2424, 0.2537, 0.2654, 0.2306, 0.2654, 0.2306, 0.2424, 0.2537, 0.2424, 0.2537, 0.2654, 0.2306, 0.2654, 0.2306, 0.2424, 0.2537, 0.2424, 0.2537, 0.2654, 0.2306, 0.2654, 0.2306, 0.2424, 0.2537, 0.2424, 0.2537, 0.2654, 0.2306, 0.2654, 0.2306, 0.2424, 0.2537, 0.2424, 0.2537, 0.2654, 0.2306, 0.2654, 0.1721, 0.7346, 0.1721, 0.7576, 0.1951, 0.7576, 0.1951, 0.7346, 0.1721, 0.7346, 0.1721, 0.7576, 0.1951, 0.7576, 0.1951, 0.7346, 0.1721, 0.7346, 0.1721, 0.7576, 0.1951, 0.7576, 0.1951, 0.7346, 0.1721, 0.7346, 0.1721, 0.7576, 0.1951, 0.7576, 0.1951, 0.7346, 0.1721, 0.7346, 0.1721, 0.7576, 0.1951, 0.7576, 0.1951, 0.7346, 0.1721, 0.7346, 0.1721, 0.7576, 0.1951, 0.7576, 0.1951, 0.7346, 0.1721, 0.7346, 0.1721, 0.7576, 0.1951, 0.7576, 0.1951, 0.7346, 0.1721, 0.7346, 0.1721, 0.7576, 0.1951, 0.7576, 0.1951, 0.7346, 0.1721, 0.7346, 0.1721, 0.7576, 0.1951, 0.7576, 0.1951, 0.7346, 0.1721, 0.7346, 0.1721, 0.7576, 0.1951, 0.7576, 0.1951, 0.7346, 0.2306, 0.2424, 0.2537, 0.2424, 0.2537, 0.2654, 0.2306, 0.2654, 0.2306, 0.2424, 0.2537, 0.2424, 0.2537, 0.2654, 0.2306, 0.2654, 0.2306, 0.2424, 0.2537, 0.2424, 0.2537, 0.2654, 0.2306, 0.2654, 0.2306, 0.2424, 0.2537, 0.2424, 0.2537, 0.2654, 0.2306, 0.2654, 0.2306, 0.2424, 0.2537, 0.2424, 0.2537, 0.2654, 0.2306, 0.2654, 0.2306, 0.2424, 0.2537, 0.2424, 0.2537, 0.2654, 0.2306, 0.2654, 0.2306, 0.2424, 0.2537, 0.2424, 0.2537, 0.2654, 0.2306, 0.2654, 0.2306, 0.2424, 0.2537, 0.2424, 0.2537, 0.2654, 0.2306, 0.2654, 0.2306, 0.2424, 0.2537, 0.2424, 0.2537, 0.2654, 0.2306, 0.2654, 0.2306, 0.2424, 0.2537, 0.2424, 0.2537, 0.2654, 0.2306, 0.2654])
me_rock_type3_04_mesh.materials.append(mat_color1_002)
me_rock_type3_04_mesh.materials.append(mat_color1_003)
me_rock_type3_04_mesh.materials.append(mat_color1_004)
me_rock_type3_04_mesh.materials.append(mat_color1_005)
me_rock_type3_04_mesh.materials.append(mat_color1_006)
me_rock_type3_04_mesh.materials.append(mat_color1_007)
me_rock_type3_04_mesh.materials.append(mat_color1_008)
me_rock_type3_04_mesh.materials.append(mat_color1_009)
me_rock_type3_04_mesh.use_remesh_fix_poles = True
me_rock_type3_04_mesh.use_remesh_preserve_attributes = False
me_rock_type3_04_mesh.update()

# ---- objects
ob_rock_type4_02_mesh = bpy.data.objects.new('Rock_Type4_02_mesh', me_rock_type4_02_mesh)
ob_rock_type3_04_mesh = bpy.data.objects.new('Rock_Type3_04_mesh', me_rock_type3_04_mesh)

# ---- transforms, parenting, visibility, modifiers, constraints
ob_rock_type4_02_mesh.location = (-0.4976, -0.05948, 0.01666)
ob_rock_type4_02_mesh.rotation_euler = (1.571, 0.0, -3.933)
ob_rock_type3_04_mesh.location = (-0.4498, 0.0, 0.2662)
ob_rock_type3_04_mesh.rotation_euler = (1.571, -0.0, 0.0)

# ---- collection membership
col_collection.objects.link(ob_rock_type4_02_mesh)
col_collection.objects.link(ob_rock_type3_04_mesh)

# ---- scene / render settings (as saved in the file)
scene.frame_start = 1; scene.frame_end = 250; scene.frame_set(1)
scene.render.engine = 'BLENDER_EEVEE_NEXT'
scene.cycles.sampling_pattern = 'TABULATED_SOBOL'
scene.cycles.use_light_tree = False
scene.view_settings.view_transform = 'Filmic'
bpy.context.view_layer.update()

# ---- added for rendering (the .blend has no active camera and no usable light): camera, sun
cam_auto = bpy.data.cameras.new('AutoCamera')
cam_auto.lens = 50.0
cam_auto.sensor_width = 36.0
cam_auto.clip_end = 1000.0
ob_auto_camera = bpy.data.objects.new('AutoCamera', cam_auto)
scene.collection.objects.link(ob_auto_camera)
ob_auto_camera.location = (5.00522, -6.49296, 4.63931)
ob_auto_camera.rotation_euler = (1.09748, -7.21219e-08, 0.694738)
scene.camera = ob_auto_camera
light_auto_sun = bpy.data.lights.new('AutoSun', 'SUN')
light_auto_sun.energy = 3.0
light_auto_sun.angle = 0.0523599
ob_auto_sun = bpy.data.objects.new('AutoSun', light_auto_sun)
scene.collection.objects.link(ob_auto_sun)
ob_auto_sun.rotation_euler = (0.872665, 0.174533, 0.523599)
bpy.context.view_layer.update()
